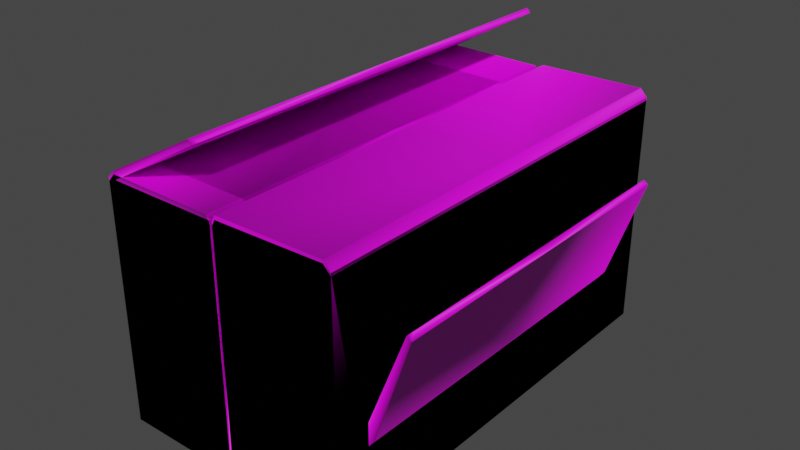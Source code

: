 # Source: cardboardbox.blend  (saved by Blender 3.0.42; exported with 4.5.12 LTS)
import bpy
from mathutils import Matrix  # noqa: F401  (used for matrix-valued properties, if any)

bpy.ops.wm.read_factory_settings(use_empty=True)
scene = bpy.context.scene
scene.name = 'Scene'

# ---- collections
col_collection = bpy.data.collections.new('Collection'); scene.collection.children.link(col_collection)

# ---- images (referenced by path relative to the original .blend; pixels are not part of the script)
import os
ASSET_DIR = os.environ.get("B2B_ASSET_DIR", "")  # directory of the original .blend (textures are referenced by path, not embedded)
HERE = os.path.dirname(os.path.abspath(__file__))  # packed textures are extracted next to this script under _unpacked/

def load_image(name, relpath, width, height, colorspace="sRGB"):
    """Load a texture the original file referenced (path relative to the .blend, or extracted next to this script)."""
    p = next((c for c in (os.path.join(HERE, relpath), os.path.join(ASSET_DIR, relpath)) if relpath and os.path.exists(c)), "")
    if p:
        img = bpy.data.images.load(p, check_existing=True)
        img.name = name
    else:  # same state as the original file: an image datablock whose file is absent (Cycles renders it pink)
        img = bpy.data.images.new(name, width, height)
        img.source = "FILE"
        img.filepath = "//" + (relpath or name)
    img.colorspace_settings.name = colorspace
    return img
img_singleplane_defaultmaterial_basemap_png = load_image('singleplane_DefaultMaterial_BaseMap.png', 'singleplane_DefaultMaterial_BaseMap.png', 1024, 1024, 'sRGB')
img_singleplane_defaultmaterial_basemap_png_003 = load_image('singleplane_DefaultMaterial_BaseMap.png.003', 'singleplane_DefaultMaterial_BaseMap.png', 1024, 1024, 'sRGB')
img_singleplane_defaultmaterial_basemap_png_004 = load_image('singleplane_DefaultMaterial_BaseMap.png.004', 'singleplane_DefaultMaterial_BaseMap.png', 1024, 1024, 'sRGB')
img_singleplane_defaultmaterial_basemap_png_005 = load_image('singleplane_DefaultMaterial_BaseMap.png.005', 'singleplane_DefaultMaterial_BaseMap.png', 1024, 1024, 'sRGB')

# ---- materials (node trees are filled in below, after node groups)
mat_defaultmaterial_001 = bpy.data.materials.new('DefaultMaterial.001')
mat_defaultmaterial_001.use_transparent_shadow = False
mat_defaultmaterial_001.roughness = 0.5
mat_defaultmaterial_002 = bpy.data.materials.new('DefaultMaterial.002')
mat_defaultmaterial_002.use_transparent_shadow = False
mat_defaultmaterial_002.roughness = 0.5
mat_defaultmaterial_003 = bpy.data.materials.new('DefaultMaterial.003')
mat_defaultmaterial_003.use_transparent_shadow = False
mat_defaultmaterial_003.roughness = 0.5
mat_defaultmaterial_004 = bpy.data.materials.new('DefaultMaterial.004')
mat_defaultmaterial_004.use_transparent_shadow = False
mat_defaultmaterial_004.roughness = 0.5

# ---- material node trees
mat_defaultmaterial_001.use_nodes = True; mat_defaultmaterial_001.node_tree.nodes.clear()
_N = mat_defaultmaterial_001.node_tree.nodes; _L = mat_defaultmaterial_001.node_tree.links
n0 = _N.new('ShaderNodeBsdfPrincipled'); n0.name = 'Principled BSDF'; n0.location = (10, 300)
n0.distribution = 'GGX'
n0.subsurface_method = 'RANDOM_WALK_SKIN'
n0.inputs[3].default_value = 1.45
n0.inputs[27].default_value = (0.8, 0.8, 0.8, 1.0)
n1 = _N.new('ShaderNodeOutputMaterial'); n1.name = 'Material Output'; n1.location = (300, 300)
n2 = _N.new('ShaderNodeNormalMap'); n2.name = 'Normal Map'; n2.location = (-300, -300)
n2.label = 'Normal/Map'
n3 = _N.new('ShaderNodeTexImage'); n3.name = 'Image Texture'; n3.location = (-300, 600)
n3.image = img_singleplane_defaultmaterial_basemap_png
_L.new(n0.outputs[0], n1.inputs[0])
_L.new(n2.outputs[0], n0.inputs[5])
_L.new(n3.outputs[0], n0.inputs[0])
n1.is_active_output = True
mat_defaultmaterial_002.use_nodes = True; mat_defaultmaterial_002.node_tree.nodes.clear()
_N = mat_defaultmaterial_002.node_tree.nodes; _L = mat_defaultmaterial_002.node_tree.links
n0 = _N.new('ShaderNodeBsdfPrincipled'); n0.name = 'Principled BSDF'; n0.location = (10, 300)
n0.distribution = 'GGX'
n0.subsurface_method = 'RANDOM_WALK_SKIN'
n0.inputs[3].default_value = 1.45
n0.inputs[27].default_value = (0.8, 0.8, 0.8, 1.0)
n1 = _N.new('ShaderNodeOutputMaterial'); n1.name = 'Material Output'; n1.location = (300, 300)
n2 = _N.new('ShaderNodeNormalMap'); n2.name = 'Normal Map'; n2.location = (-300, -300)
n2.label = 'Normal/Map'
n3 = _N.new('ShaderNodeTexImage'); n3.name = 'Image Texture'; n3.location = (-300, 600)
n3.image = img_singleplane_defaultmaterial_basemap_png_003
_L.new(n0.outputs[0], n1.inputs[0])
_L.new(n2.outputs[0], n0.inputs[5])
_L.new(n3.outputs[0], n0.inputs[0])
n1.is_active_output = True
mat_defaultmaterial_003.use_nodes = True; mat_defaultmaterial_003.node_tree.nodes.clear()
_N = mat_defaultmaterial_003.node_tree.nodes; _L = mat_defaultmaterial_003.node_tree.links
n0 = _N.new('ShaderNodeBsdfPrincipled'); n0.name = 'Principled BSDF'; n0.location = (10, 300)
n0.distribution = 'GGX'
n0.subsurface_method = 'RANDOM_WALK_SKIN'
n0.inputs[3].default_value = 1.45
n0.inputs[27].default_value = (0.8, 0.8, 0.8, 1.0)
n1 = _N.new('ShaderNodeOutputMaterial'); n1.name = 'Material Output'; n1.location = (300, 300)
n2 = _N.new('ShaderNodeNormalMap'); n2.name = 'Normal Map'; n2.location = (-300, -300)
n2.label = 'Normal/Map'
n3 = _N.new('ShaderNodeTexImage'); n3.name = 'Image Texture'; n3.location = (-300, 600)
n3.image = img_singleplane_defaultmaterial_basemap_png_004
_L.new(n0.outputs[0], n1.inputs[0])
_L.new(n2.outputs[0], n0.inputs[5])
_L.new(n3.outputs[0], n0.inputs[0])
n1.is_active_output = True
mat_defaultmaterial_004.use_nodes = True; mat_defaultmaterial_004.node_tree.nodes.clear()
_N = mat_defaultmaterial_004.node_tree.nodes; _L = mat_defaultmaterial_004.node_tree.links
n0 = _N.new('ShaderNodeBsdfPrincipled'); n0.name = 'Principled BSDF'; n0.location = (10, 300)
n0.distribution = 'GGX'
n0.subsurface_method = 'RANDOM_WALK_SKIN'
n0.inputs[3].default_value = 1.45
n0.inputs[27].default_value = (0.8, 0.8, 0.8, 1.0)
n1 = _N.new('ShaderNodeOutputMaterial'); n1.name = 'Material Output'; n1.location = (300, 300)
n2 = _N.new('ShaderNodeNormalMap'); n2.name = 'Normal Map'; n2.location = (-300, -300)
n2.label = 'Normal/Map'
n3 = _N.new('ShaderNodeTexImage'); n3.name = 'Image Texture'; n3.location = (-300, 600)
n3.image = img_singleplane_defaultmaterial_basemap_png_005
_L.new(n0.outputs[0], n1.inputs[0])
_L.new(n2.outputs[0], n0.inputs[5])
_L.new(n3.outputs[0], n0.inputs[0])
n1.is_active_output = True

# ---- world
world_world = bpy.data.worlds.new('World'); scene.world = world_world
world_world.use_nodes = True; world_world.node_tree.nodes.clear()
_N = world_world.node_tree.nodes; _L = world_world.node_tree.links
n0 = _N.new('ShaderNodeOutputWorld'); n0.name = 'World Output'; n0.location = (300, 300)
n1 = _N.new('ShaderNodeBackground'); n1.name = 'Background'; n1.location = (10, 300)
n1.inputs[0].default_value = (0.05088, 0.05088, 0.05088, 1.0)
_L.new(n1.outputs[0], n0.inputs[0])
n0.is_active_output = True
world_world.color = (0.05088, 0.05088, 0.05088)
world_world.use_sun_shadow = False
world_world.sun_shadow_jitter_overblur = 0.0

# ---- meshes
me_cube_004 = bpy.data.meshes.new('Cube.004')
me_cube_004.from_pydata([(0.3062, -0.5517, -0.001142), (0.3062, -0.5517, 0.6028), (0.003312, -0.5297, 0.6028), (0.2837, -0.5297, 0.6028), (-0.2837, -0.5517, 0.6028), (0.0, -0.5517, -0.001142), (-0.288, -0.5517, 0.6225), (-0.03541, -0.5297, 0.7457), (0.0, -0.5384, 0.6028), (-0.003314, -0.5517, -0.001142), (-0.008553, -0.5297, 0.5045), (0.2838, 0.5517, -0.001142), (0.3062, -1.86e-10, -0.001142), (0.3062, 9.701e-08, 0.6028), (0.2838, -1.86e-10, -0.001142), (0.288, 0.5517, 0.6225), (0.288, 1.192e-07, 0.6225), (0.003312, 9.701e-08, 0.6028), (0.003312, 9.701e-08, 0.6028), (0.2837, 0.5297, 0.6028), (0.01319, -1.86e-10, -0.001142), (-0.3062, 0.5517, -0.001142), (0.0, 0.5405, 0.6028), (-0.3062, -1.86e-10, -0.001142), (-0.3062, 9.701e-08, 0.6028), (-0.2838, -1.86e-10, -0.001142), (0.0, 0.5517, -0.001142), (0.0, -1.86e-10, -0.001142), (-0.3062, 0.5517, 0.6028), (-0.288, 1.002e-07, 0.6225), (-0.2837, 9.701e-08, 0.6028), (-0.04543, 1.22e-07, 0.7559), (-0.03541, 1.203e-07, 0.7457), (-0.2837, 0.5297, 0.5045), (-0.01319, -1.86e-10, -0.001142), (-0.003314, 0.5517, -0.001142), (-0.008553, 6.944e-09, 0.5045), (0.2838, -0.5517, -0.001142), (0.003314, -0.5517, -0.001142), (0.0, -0.5405, 0.6028), (0.01118, -0.5517, 0.6186), (0.288, -0.5517, 0.6225), (0.003312, -0.5517, 0.6028), (0.01118, 1.192e-07, 0.6186), (0.2837, -0.5517, 0.6028), (0.003312, -0.5517, 0.6028), (0.008553, -0.5297, 0.5045), (0.008553, 6.944e-09, 0.5045), (0.003312, -0.5297, 0.6028), (-0.2838, -0.5517, -0.001142), (-0.3062, -0.5517, -0.001142), (-0.04543, -0.5517, 0.7559), (-0.3062, -0.5517, 0.6028), (-0.03541, -0.5517, 0.7457), (-0.2837, -0.5297, 0.6028), (-0.003312, -0.5517, 0.6028), (-0.2837, -0.5297, 0.5045), (-0.2837, 6.944e-09, 0.5045), (-0.003312, -0.5297, 0.6028), (0.3062, 0.5517, -0.001142), (0.003314, 0.5517, -0.001142), (0.01118, 0.5517, 0.6186), (0.3062, 0.5517, 0.6028), (0.003312, 0.5517, 0.6028), (0.2837, 0.5517, 0.6028), (0.008553, 0.5297, 0.5045), (0.0, 0.5384, 0.6028), (0.003312, 0.5297, 0.6028), (-0.2838, 0.5517, -0.001142), (-0.04543, 0.5517, 0.7559), (-0.288, 0.5517, 0.6225), (-0.03541, 0.5517, 0.7457), (-0.2837, 0.5297, 0.6028), (-0.03541, 0.5297, 0.7457), (-0.2837, 0.5517, 0.6028), (-0.003312, 0.5517, 0.6028), (-0.008553, 0.5297, 0.5045), (-0.003312, 0.5297, 0.6028)], [(48, 3), (19, 67)], [(12, 13, 1, 0), (0, 1, 44, 37), (44, 1, 41), (38, 45, 39, 5), (14, 12, 0, 37), (20, 38, 5, 27), (13, 16, 41, 1), (44, 41, 40, 42), (16, 43, 40, 41), (42, 40, 2), (2, 40, 43, 18), (48, 17, 47, 46), (48, 46, 8), (14, 37, 38, 20), (37, 44, 45, 38), (23, 50, 52, 24), (50, 49, 4, 52), (4, 6, 52), (9, 5, 39, 55), (25, 49, 50, 23), (34, 27, 5, 9), (24, 52, 6, 29), (4, 53, 51, 6), (29, 6, 51, 31), (53, 7, 51), (32, 7, 54, 30), (7, 32, 31, 51), (7, 53, 4, 54), (54, 56, 57, 30), (10, 46, 47, 36), (58, 8, 46, 10), (55, 58, 54, 4), (39, 8, 58, 55), (54, 58, 10, 56), (56, 10, 36, 57), (25, 34, 9, 49), (49, 9, 55, 4), (12, 59, 62, 13), (59, 11, 64, 62), (64, 15, 62), (60, 26, 22, 63), (14, 11, 59, 12), (20, 27, 26, 60), (13, 62, 15, 16), (64, 63, 61, 15), (16, 15, 61, 43), (63, 67, 61), (67, 18, 43, 61), (67, 65, 47, 17), (67, 66, 65), (14, 20, 60, 11), (11, 60, 63, 64), (23, 24, 28, 21), (21, 28, 74, 68), (74, 28, 70), (35, 75, 22, 26), (25, 23, 21, 68), (34, 35, 26, 27), (24, 29, 70, 28), (74, 70, 69, 71), (29, 31, 69, 70), (71, 69, 73), (32, 30, 72, 73), (73, 69, 31, 32), (73, 72, 74, 71), (72, 30, 57, 33), (76, 36, 47, 65), (77, 76, 65, 66), (75, 74, 72, 77), (22, 75, 77, 66), (72, 33, 76, 77), (33, 57, 36, 76), (25, 68, 35, 34), (68, 74, 75, 35), (45, 48, 8, 39)])
me_cube_004.polygons.foreach_set('use_smooth', [True] * 75)
_uv = me_cube_004.uv_layers.new(name='UVMap')
_uv.uv.foreach_set('vector', [9.998e-05, 0.9999, 0.0001001, 0.005743, 0.9128, 0.005743, 0.9128, 0.9999, 0.9128, 0.9999, 0.9128, 0.005743, 0.9999, 0.005743, 0.9999, 0.9999, 0.9999, 0.005743, 0.9128, 0.005743, 0.9604, 0.03816, 0.3985, 0.0007167, 0.918, 0.0007174, 0.918, 0.004504, 0.3985, 0.004504, 0.9781, 1.0, 0.9375, 1.0, 0.9375, 2.015e-05, 0.9781, 2.021e-05, 0.6759, 0.0109, 0.6759, 0.4804, 0.6644, 0.4804, 0.6644, 0.0109, 9.998e-05, 0.9999, 9.998e-05, 0.9643, 0.9128, 0.9643, 0.9128, 0.9999, 0.9375, 0.03755, 0.9604, 0.03816, 0.9604, 0.5191, 0.9375, 0.5188, 9.998e-05, 0.9643, 0.0001, 0.4822, 0.9128, 0.4822, 0.9128, 0.9643, 0.9375, 1.61e-05, 0.9634, 1.616e-05, 0.9375, 0.0296, 0.9375, 0.0296, 0.9634, 1.616e-05, 0.9634, 1.0, 0.9375, 1.0, 7.956e-05, 7.974e-05, 0.6331, 7.956e-05, 0.6331, 0.6608, 7.977e-05, 0.6608, 0.7759, 0.005642, 0.05996, 0.008176, 0.7759, 0.001667, 0.9115, 0.0109, 0.9115, 0.4804, 0.6759, 0.4804, 0.6759, 0.0109, 0.9115, 0.4804, 0.9115, 1.0, 0.6759, 1.0, 0.6759, 0.4804, 9.998e-05, 0.9999, 0.9128, 0.9999, 0.9128, 0.005743, 0.0001001, 0.005743, 0.9128, 0.9999, 0.9999, 0.9999, 0.9999, 0.005743, 0.9128, 0.005743, 0.9999, 0.005743, 0.9604, 0.03816, 0.9128, 0.005743, 0.3985, 0.0007167, 0.3985, 0.004504, 0.918, 0.004504, 0.918, 0.0007174, 0.9781, 1.0, 0.9781, 2.021e-05, 0.9375, 2.015e-05, 0.9375, 1.0, 0.6759, 0.0109, 0.6644, 0.0109, 0.6644, 0.4804, 0.6759, 0.4804, 9.998e-05, 0.9999, 0.9128, 0.9999, 0.9128, 0.9643, 9.998e-05, 0.9643, 0.9375, 0.03755, 0.9375, 0.5188, 0.9604, 0.5191, 0.9604, 0.03816, 9.998e-05, 0.9643, 0.9128, 0.9643, 0.9128, 0.4822, 0.0001, 0.4822, 0.9375, 1.61e-05, 0.9375, 0.0296, 0.9634, 1.616e-05, 0.5194, 0.9999, 0.5194, 0.02965, 7.206e-05, 0.05023, 7.212e-05, 0.9999, 0.9375, 0.0296, 0.9375, 1.0, 0.9634, 1.0, 0.9634, 1.616e-05, 0.5194, 0.02965, 0.5194, 7.206e-05, 7.206e-05, 7.206e-05, 7.206e-05, 0.05023, 7.956e-05, 7.974e-05, 7.977e-05, 0.6608, 0.6331, 0.6608, 0.6331, 7.956e-05, -0.0158, 0.00294, -0.0158, 0.00294, 0.968, 0.00294, 0.968, 0.00294, 0.7759, 0.005642, 0.7759, 0.001667, 0.05996, 0.008176, 0.05996, 0.008176, 0.9933, 0.09755, 0.9313, 0.09755, 0.9313, 0.8602, 0.9933, 0.8602, 0.9933, 0.06037, 0.9313, 0.06037, 0.9313, 0.09755, 0.9933, 0.09755, 0.5132, 7.163e-05, 0.02393, 7.178e-05, 0.02393, 0.9999, 0.5132, 0.9999, 7.977e-05, 0.6608, 7.983e-05, 0.9842, 0.6331, 0.9842, 0.6331, 0.6608, 0.9115, 0.0109, 0.6759, 0.0109, 0.6759, 0.4804, 0.9115, 0.4804, 0.9115, 0.4804, 0.6759, 0.4804, 0.6759, 1.0, 0.9115, 1.0, 9.998e-05, 0.9999, 0.9128, 0.9999, 0.9128, 0.005743, 0.0001001, 0.005743, 0.9128, 0.9999, 0.9999, 0.9999, 0.9999, 0.005743, 0.9128, 0.005743, 0.9999, 0.005743, 0.9604, 0.03816, 0.9128, 0.005743, 0.3985, 0.0007167, 0.3985, 0.004504, 0.918, 0.004504, 0.918, 0.0007174, 0.9781, 1.0, 0.9781, 2.021e-05, 0.9375, 2.015e-05, 0.9375, 1.0, 0.6759, 0.0109, 0.6644, 0.0109, 0.6644, 0.4804, 0.6759, 0.4804, 9.998e-05, 0.9999, 0.9128, 0.9999, 0.9128, 0.9643, 9.998e-05, 0.9643, 0.9375, 0.03755, 0.9375, 0.5188, 0.9604, 0.5191, 0.9604, 0.03816, 9.998e-05, 0.9643, 0.9128, 0.9643, 0.9128, 0.4822, 0.0001, 0.4822, 0.9375, 1.61e-05, 0.9375, 0.0296, 0.9634, 1.616e-05, 0.9375, 0.0296, 0.9375, 1.0, 0.9634, 1.0, 0.9634, 1.616e-05, 7.956e-05, 7.974e-05, 7.977e-05, 0.6608, 0.6331, 0.6608, 0.6331, 7.956e-05, 0.7759, 0.005642, 0.7759, 0.001667, 0.05996, 0.008176, 0.9115, 0.0109, 0.6759, 0.0109, 0.6759, 0.4804, 0.9115, 0.4804, 0.9115, 0.4804, 0.6759, 0.4804, 0.6759, 1.0, 0.9115, 1.0, 9.998e-05, 0.9999, 0.0001001, 0.005743, 0.9128, 0.005743, 0.9128, 0.9999, 0.9128, 0.9999, 0.9128, 0.005743, 0.9999, 0.005743, 0.9999, 0.9999, 0.9999, 0.005743, 0.9128, 0.005743, 0.9604, 0.03816, 0.3985, 0.0007167, 0.918, 0.0007174, 0.918, 0.004504, 0.3985, 0.004504, 0.9781, 1.0, 0.9375, 1.0, 0.9375, 2.015e-05, 0.9781, 2.021e-05, 0.6759, 0.0109, 0.6759, 0.4804, 0.6644, 0.4804, 0.6644, 0.0109, 9.998e-05, 0.9999, 9.998e-05, 0.9643, 0.9128, 0.9643, 0.9128, 0.9999, 0.9375, 0.03755, 0.9604, 0.03816, 0.9604, 0.5191, 0.9375, 0.5188, 9.998e-05, 0.9643, 0.0001, 0.4822, 0.9128, 0.4822, 0.9128, 0.9643, 0.9375, 1.61e-05, 0.9634, 1.616e-05, 0.9375, 0.0296, 0.5194, 0.9999, 7.212e-05, 0.9999, 7.206e-05, 0.05023, 0.5194, 0.02965, 0.9375, 0.0296, 0.9634, 1.616e-05, 0.9634, 1.0, 0.9375, 1.0, 0.5194, 0.02965, 7.206e-05, 0.05023, 7.206e-05, 7.206e-05, 0.5194, 7.206e-05, 7.956e-05, 7.974e-05, 0.6331, 7.956e-05, 0.6331, 0.6608, 7.977e-05, 0.6608, -0.0158, 0.00294, 0.968, 0.00294, 0.968, 0.00294, -0.0158, 0.00294, 0.7759, 0.005642, 0.05996, 0.008176, 0.05996, 0.008176, 0.7759, 0.001667, 0.9933, 0.09755, 0.9933, 0.8602, 0.9313, 0.8602, 0.9313, 0.09755, 0.9933, 0.06037, 0.9933, 0.09755, 0.9313, 0.09755, 0.9313, 0.06037, 0.5132, 7.163e-05, 0.5132, 0.9999, 0.02393, 0.9999, 0.02393, 7.178e-05, 7.977e-05, 0.6608, 0.6331, 0.6608, 0.6331, 0.9842, 7.983e-05, 0.9842, 0.9115, 0.0109, 0.9115, 0.4804, 0.6759, 0.4804, 0.6759, 0.0109, 0.9115, 0.4804, 0.9115, 1.0, 0.6759, 1.0, 0.6759, 0.4804, 0.918, 0.0007174, 0.7759, 0.005642, 0.7759, 0.001667, 0.9933, 0.06037])
_ca = me_cube_004.color_attributes.new('Col', 'BYTE_COLOR', 'CORNER')
_ca.data.foreach_set('color', [1.0, 1.0, 1.0, 1.0, 1.0, 1.0, 1.0, 1.0, 1.0, 1.0, 1.0, 1.0, 1.0, 1.0, 1.0, 1.0, 1.0, 1.0, 1.0, 1.0, 1.0, 1.0, 1.0, 1.0, 1.0, 1.0, 1.0, 1.0, 1.0, 1.0, 1.0, 1.0, 1.0, 1.0, 1.0, 1.0, 1.0, 1.0, 1.0, 1.0, 1.0, 1.0, 1.0, 1.0, 1.0, 1.0, 1.0, 1.0, 1.0, 1.0, 1.0, 1.0, 1.0, 1.0, 1.0, 1.0, 1.0, 1.0, 1.0, 1.0, 1.0, 1.0, 1.0, 1.0, 1.0, 1.0, 1.0, 1.0, 1.0, 1.0, 1.0, 1.0, 1.0, 1.0, 1.0, 1.0, 1.0, 1.0, 1.0, 1.0, 1.0, 1.0, 1.0, 1.0, 1.0, 1.0, 1.0, 1.0, 1.0, 1.0, 1.0, 1.0, 1.0, 1.0, 1.0, 1.0, 1.0, 1.0, 1.0, 1.0, 1.0, 1.0, 1.0, 1.0, 1.0, 1.0, 1.0, 1.0, 1.0, 1.0, 1.0, 1.0, 1.0, 1.0, 1.0, 1.0, 1.0, 1.0, 1.0, 1.0, 1.0, 1.0, 1.0, 1.0, 1.0, 1.0, 1.0, 1.0, 1.0, 1.0, 1.0, 1.0, 1.0, 1.0, 1.0, 1.0, 1.0, 1.0, 1.0, 1.0, 1.0, 1.0, 1.0, 1.0, 1.0, 1.0, 1.0, 1.0, 1.0, 1.0, 1.0, 1.0, 1.0, 1.0, 1.0, 1.0, 1.0, 1.0, 1.0, 1.0, 1.0, 1.0, 1.0, 1.0, 1.0, 1.0, 1.0, 1.0, 0.1384, 0.1384, 0.1384, 1.0, 0.1384, 0.1384, 0.1384, 1.0, 0.1384, 0.1384, 0.1384, 1.0, 0.1384, 0.1384, 0.1384, 1.0, 0.1384, 0.1384, 0.1384, 1.0, 0.1384, 0.1384, 0.1384, 1.0, 0.1384, 0.1384, 0.1384, 1.0, 1.0, 1.0, 1.0, 1.0, 1.0, 1.0, 1.0, 1.0, 1.0, 1.0, 1.0, 1.0, 1.0, 1.0, 1.0, 1.0, 1.0, 1.0, 1.0, 1.0, 1.0, 1.0, 1.0, 1.0, 1.0, 1.0, 1.0, 1.0, 1.0, 1.0, 1.0, 1.0, 1.0, 1.0, 1.0, 1.0, 1.0, 1.0, 1.0, 1.0, 1.0, 1.0, 1.0, 1.0, 1.0, 1.0, 1.0, 1.0, 1.0, 1.0, 1.0, 1.0, 1.0, 1.0, 1.0, 1.0, 1.0, 1.0, 1.0, 1.0, 1.0, 1.0, 1.0, 1.0, 1.0, 1.0, 1.0, 1.0, 1.0, 1.0, 1.0, 1.0, 1.0, 1.0, 1.0, 1.0, 1.0, 1.0, 1.0, 1.0, 1.0, 1.0, 1.0, 1.0, 1.0, 1.0, 1.0, 1.0, 1.0, 1.0, 1.0, 1.0, 1.0, 1.0, 1.0, 1.0, 1.0, 1.0, 1.0, 1.0, 1.0, 1.0, 1.0, 1.0, 1.0, 1.0, 1.0, 1.0, 1.0, 1.0, 1.0, 1.0, 1.0, 1.0, 1.0, 1.0, 1.0, 1.0, 1.0, 1.0, 1.0, 1.0, 1.0, 1.0, 1.0, 1.0, 1.0, 1.0, 1.0, 1.0, 1.0, 1.0, 1.0, 1.0, 1.0, 1.0, 1.0, 1.0, 1.0, 1.0, 1.0, 1.0, 1.0, 1.0, 1.0, 1.0, 1.0, 1.0, 1.0, 1.0, 1.0, 1.0, 1.0, 1.0, 1.0, 1.0, 1.0, 1.0, 1.0, 1.0, 1.0, 1.0, 1.0, 1.0, 1.0, 1.0, 1.0, 1.0, 1.0, 1.0, 1.0, 1.0, 1.0, 1.0, 1.0, 1.0, 1.0, 1.0, 1.0, 1.0, 1.0, 1.0, 1.0, 1.0, 0.1384, 0.1384, 0.1384, 1.0, 0.1384, 0.1384, 0.1384, 1.0, 0.1384, 0.1384, 0.1384, 1.0, 0.1384, 0.1384, 0.1384, 1.0, 1.0, 1.0, 1.0, 1.0, 1.0, 1.0, 1.0, 1.0, 1.0, 1.0, 1.0, 1.0, 1.0, 1.0, 1.0, 1.0, 0.1384, 0.1384, 0.1384, 1.0, 0.1384, 0.1384, 0.1384, 1.0, 0.1384, 0.1384, 0.1384, 1.0, 0.1384, 0.1384, 0.1384, 1.0, 0.1384, 0.1384, 0.1384, 1.0, 0.1384, 0.1384, 0.1384, 1.0, 0.1384, 0.1384, 0.1384, 1.0, 0.1384, 0.1384, 0.1384, 1.0, 0.1384, 0.1384, 0.1384, 1.0, 0.1384, 0.1384, 0.1384, 1.0, 0.1384, 0.1384, 0.1384, 1.0, 0.1384, 0.1384, 0.1384, 1.0, 0.1384, 0.1384, 0.1384, 1.0, 0.1384, 0.1384, 0.1384, 1.0, 0.1384, 0.1384, 0.1384, 1.0, 0.1384, 0.1384, 0.1384, 1.0, 1.0, 1.0, 1.0, 1.0, 1.0, 1.0, 1.0, 1.0, 1.0, 1.0, 1.0, 1.0, 1.0, 1.0, 1.0, 1.0, 1.0, 1.0, 1.0, 1.0, 1.0, 1.0, 1.0, 1.0, 1.0, 1.0, 1.0, 1.0, 1.0, 1.0, 1.0, 1.0, 0.1384, 0.1384, 0.1384, 1.0, 0.1384, 0.1384, 0.1384, 1.0, 0.1384, 0.1384, 0.1384, 1.0, 0.1384, 0.1384, 0.1384, 1.0, 0.1384, 0.1384, 0.1384, 1.0, 0.1384, 0.1384, 0.1384, 1.0, 0.1384, 0.1384, 0.1384, 1.0, 0.1384, 0.1384, 0.1384, 1.0, 1.0, 1.0, 1.0, 1.0, 1.0, 1.0, 1.0, 1.0, 1.0, 1.0, 1.0, 1.0, 1.0, 1.0, 1.0, 1.0, 1.0, 1.0, 1.0, 1.0, 1.0, 1.0, 1.0, 1.0, 1.0, 1.0, 1.0, 1.0, 1.0, 1.0, 1.0, 1.0, 1.0, 1.0, 1.0, 1.0, 1.0, 1.0, 1.0, 1.0, 1.0, 1.0, 1.0, 1.0, 1.0, 1.0, 1.0, 1.0, 1.0, 1.0, 1.0, 1.0, 1.0, 1.0, 1.0, 1.0, 1.0, 1.0, 1.0, 1.0, 1.0, 1.0, 1.0, 1.0, 1.0, 1.0, 1.0, 1.0, 1.0, 1.0, 1.0, 1.0, 1.0, 1.0, 1.0, 1.0, 1.0, 1.0, 1.0, 1.0, 1.0, 1.0, 1.0, 1.0, 1.0, 1.0, 1.0, 1.0, 1.0, 1.0, 1.0, 1.0, 1.0, 1.0, 1.0, 1.0, 1.0, 1.0, 1.0, 1.0, 1.0, 1.0, 1.0, 1.0, 1.0, 1.0, 1.0, 1.0, 1.0, 1.0, 1.0, 1.0, 1.0, 1.0, 1.0, 1.0, 1.0, 1.0, 1.0, 1.0, 1.0, 1.0, 1.0, 1.0, 1.0, 1.0, 1.0, 1.0, 1.0, 1.0, 1.0, 1.0, 1.0, 1.0, 1.0, 1.0, 1.0, 1.0, 1.0, 1.0, 1.0, 1.0, 1.0, 1.0, 1.0, 1.0, 1.0, 1.0, 1.0, 1.0, 1.0, 1.0, 1.0, 1.0, 1.0, 1.0, 1.0, 1.0, 1.0, 1.0, 1.0, 1.0, 1.0, 1.0, 1.0, 1.0, 1.0, 1.0, 1.0, 1.0, 1.0, 1.0, 1.0, 1.0, 1.0, 1.0, 1.0, 1.0, 1.0, 1.0, 1.0, 1.0, 1.0, 1.0, 1.0, 1.0, 1.0, 1.0, 1.0, 1.0, 1.0, 1.0, 1.0, 1.0, 1.0, 1.0, 1.0, 1.0, 1.0, 1.0, 0.1384, 0.1384, 0.1384, 1.0, 0.1384, 0.1384, 0.1384, 1.0, 0.1384, 0.1384, 0.1384, 1.0, 0.1384, 0.1384, 0.1384, 1.0, 0.1384, 0.1384, 0.1384, 1.0, 0.1384, 0.1384, 0.1384, 1.0, 0.1384, 0.1384, 0.1384, 1.0, 1.0, 1.0, 1.0, 1.0, 1.0, 1.0, 1.0, 1.0, 1.0, 1.0, 1.0, 1.0, 1.0, 1.0, 1.0, 1.0, 1.0, 1.0, 1.0, 1.0, 1.0, 1.0, 1.0, 1.0, 1.0, 1.0, 1.0, 1.0, 1.0, 1.0, 1.0, 1.0, 1.0, 1.0, 1.0, 1.0, 1.0, 1.0, 1.0, 1.0, 1.0, 1.0, 1.0, 1.0, 1.0, 1.0, 1.0, 1.0, 1.0, 1.0, 1.0, 1.0, 1.0, 1.0, 1.0, 1.0, 1.0, 1.0, 1.0, 1.0, 1.0, 1.0, 1.0, 1.0, 1.0, 1.0, 1.0, 1.0, 1.0, 1.0, 1.0, 1.0, 1.0, 1.0, 1.0, 1.0, 1.0, 1.0, 1.0, 1.0, 1.0, 1.0, 1.0, 1.0, 1.0, 1.0, 1.0, 1.0, 1.0, 1.0, 1.0, 1.0, 1.0, 1.0, 1.0, 1.0, 1.0, 1.0, 1.0, 1.0, 1.0, 1.0, 1.0, 1.0, 1.0, 1.0, 1.0, 1.0, 1.0, 1.0, 1.0, 1.0, 1.0, 1.0, 1.0, 1.0, 1.0, 1.0, 1.0, 1.0, 1.0, 1.0, 1.0, 1.0, 1.0, 1.0, 1.0, 1.0, 1.0, 1.0, 1.0, 1.0, 1.0, 1.0, 1.0, 1.0, 1.0, 1.0, 1.0, 1.0, 1.0, 1.0, 1.0, 1.0, 1.0, 1.0, 1.0, 1.0, 1.0, 1.0, 1.0, 1.0, 1.0, 1.0, 1.0, 1.0, 1.0, 1.0, 1.0, 1.0, 1.0, 1.0, 1.0, 1.0, 1.0, 1.0, 1.0, 1.0, 1.0, 1.0, 1.0, 1.0, 1.0, 1.0, 1.0, 1.0, 1.0, 1.0, 1.0, 1.0, 1.0, 1.0, 1.0, 1.0, 0.1384, 0.1384, 0.1384, 1.0, 0.1384, 0.1384, 0.1384, 1.0, 0.1384, 0.1384, 0.1384, 1.0, 0.1384, 0.1384, 0.1384, 1.0, 1.0, 1.0, 1.0, 1.0, 1.0, 1.0, 1.0, 1.0, 1.0, 1.0, 1.0, 1.0, 1.0, 1.0, 1.0, 1.0, 0.1384, 0.1384, 0.1384, 1.0, 0.1384, 0.1384, 0.1384, 1.0, 0.1384, 0.1384, 0.1384, 1.0, 0.1384, 0.1384, 0.1384, 1.0, 0.1384, 0.1384, 0.1384, 1.0, 0.1384, 0.1384, 0.1384, 1.0, 0.1384, 0.1384, 0.1384, 1.0, 0.1384, 0.1384, 0.1384, 1.0, 0.1384, 0.1384, 0.1384, 1.0, 0.1384, 0.1384, 0.1384, 1.0, 0.1384, 0.1384, 0.1384, 1.0, 0.1384, 0.1384, 0.1384, 1.0, 0.1384, 0.1384, 0.1384, 1.0, 0.1384, 0.1384, 0.1384, 1.0, 0.1384, 0.1384, 0.1384, 1.0, 0.1384, 0.1384, 0.1384, 1.0, 1.0, 1.0, 1.0, 1.0, 1.0, 1.0, 1.0, 1.0, 1.0, 1.0, 1.0, 1.0, 1.0, 1.0, 1.0, 1.0, 1.0, 1.0, 1.0, 1.0, 1.0, 1.0, 1.0, 1.0, 1.0, 1.0, 1.0, 1.0, 1.0, 1.0, 1.0, 1.0, 0.1384, 0.1384, 0.1384, 1.0, 0.1384, 0.1384, 0.1384, 1.0, 0.1384, 0.1384, 0.1384, 1.0, 0.1384, 0.1384, 0.1384, 1.0, 0.1384, 0.1384, 0.1384, 1.0, 0.1384, 0.1384, 0.1384, 1.0, 0.1384, 0.1384, 0.1384, 1.0, 0.1384, 0.1384, 0.1384, 1.0, 1.0, 1.0, 1.0, 1.0, 1.0, 1.0, 1.0, 1.0, 1.0, 1.0, 1.0, 1.0, 1.0, 1.0, 1.0, 1.0, 1.0, 1.0, 1.0, 1.0, 1.0, 1.0, 1.0, 1.0, 1.0, 1.0, 1.0, 1.0, 1.0, 1.0, 1.0, 1.0, 1.0, 1.0, 1.0, 1.0, 1.0, 1.0, 1.0, 1.0, 1.0, 1.0, 1.0, 1.0, 1.0, 1.0, 1.0, 1.0])
me_cube_004.materials.append(mat_defaultmaterial_001)
me_cube_004.use_remesh_fix_poles = True
me_cube_004.use_remesh_preserve_attributes = False
me_cube_004.use_paint_bone_selection = False
me_cube_004.use_paint_mask = True
me_cube_004.update()
me_cube_004.normals_split_custom_set([tuple(v) for v in zip(*[iter([0.8535, -0.5, -0.1465, 0.7348, 1.746e-05, 0.6782, 0.05362, -0.9983, 0.0209, 0.9823, -0.1409, 0.1233, 0.9823, -0.1409, 0.1233, 0.05362, -0.9983, 0.0209, 0.0, -1.0, -3.746e-08, -3.392e-05, -1.0, 3.368e-06, 0.0, -1.0, -3.746e-08, 0.05362, -0.9983, 0.0209, 0.04069, -0.9947, 0.09466, -0.8856, -0.04207, -0.4625, 0.04545, -0.9973, 0.05732, -0.5109, -0.841, 0.1778, -3.977e-05, -0.9929, -0.1192, 0.0, -1.629e-07, -1.0, 0.8535, -0.5, -0.1465, 0.9823, -0.1409, 0.1233, -3.392e-05, -1.0, 3.368e-06, 0.0, -1.629e-07, -1.0, -0.8856, -0.04207, -0.4625, -3.977e-05, -0.9929, -0.1192, 0.0, -1.629e-07, -1.0, 0.7348, 1.746e-05, 0.6782, 0.3946, 1.252e-07, 0.9188, 0.04069, -0.9947, 0.09466, 0.05362, -0.9983, 0.0209, 0.0, -1.0, -3.746e-08, 0.04069, -0.9947, 0.09466, -0.8818, 0.07024, 0.4663, -0.08464, -0.9592, 0.2696, 0.3946, 1.252e-07, 0.9188, -0.9293, 0.01837, 0.3689, -0.8818, 0.07024, 0.4663, 0.04069, -0.9947, 0.09466, -0.08464, -0.9592, 0.2696, -0.8818, 0.07024, 0.4663, -0.8952, 5.437e-07, 0.4457, -0.8952, 5.437e-07, 0.4457, -0.8818, 0.07024, 0.4663, -0.9293, 0.01837, 0.3689, -0.9194, 0.00167, 0.3933, -0.9192, 0.3516, 0.1774, -0.9986, -7.389e-09, -0.05323, -0.2151, -0.0005106, 0.9766, -0.4708, 0.8734, -0.1247, -0.9192, 0.3516, 0.1774, -0.4708, 0.8734, -0.1247, -0.3466, 0.9339, 0.08785, 0.0, -1.629e-07, -1.0, -3.392e-05, -1.0, 3.368e-06, -0.8856, -0.04207, -0.4625, 0.0, -1.629e-07, -1.0, -3.392e-05, -1.0, 3.368e-06, 0.0, -1.0, -3.746e-08, 0.04545, -0.9973, 0.05732, -0.8856, -0.04207, -0.4625, -1.0, 3.394e-05, 3.129e-06, -0.9894, -0.1076, 0.09705, -0.05357, -0.9983, 0.02102, -0.7906, -0.2968, 0.5355, -0.9894, -0.1076, 0.09705, 0.2235, -0.02562, -0.9744, -0.6178, -0.7688, -0.165, -0.05357, -0.9983, 0.02102, -0.6178, -0.7688, -0.165, -0.02864, -0.9989, 0.03654, -0.05357, -0.9983, 0.02102, 0.8794, -0.0289, -0.4752, -3.977e-05, -0.9929, -0.1192, -0.5109, -0.841, 0.1778, 0.04836, -0.08507, 0.9952, 0.0, -1.629e-07, -1.0, 0.2235, -0.02562, -0.9744, -0.9894, -0.1076, 0.09705, -1.0, 3.394e-05, 3.129e-06, 0.0, -1.629e-07, -1.0, 0.0, -1.629e-07, -1.0, -3.977e-05, -0.9929, -0.1192, 0.8794, -0.0289, -0.4752, -0.7906, -0.2968, 0.5355, -0.05357, -0.9983, 0.02102, -0.02864, -0.9989, 0.03654, -0.6164, 1.589e-07, 0.7874, -0.6178, -0.7688, -0.165, -0.04767, -0.9988, 0.006546, 0.6607, 0.07216, 0.7472, -0.02864, -0.9989, 0.03654, -0.6164, 1.589e-07, 0.7874, -0.02864, -0.9989, 0.03654, 0.6607, 0.07216, 0.7472, -0.4756, -0.08759, 0.8753, -0.04767, -0.9988, 0.006546, 0.7133, 0.000231, 0.7009, 0.6607, 0.07216, 0.7472, 0.4988, 3.796e-05, -0.8667, 0.7133, 0.000231, 0.7009, 0.2131, -0.036, -0.9764, 0.7342, 0.4997, -0.4596, 0.7133, 0.000231, 0.7009, 0.4988, 3.796e-05, -0.8667, -0.4756, -0.08759, 0.8753, 0.6607, 0.07216, 0.7472, 0.7133, 0.000231, 0.7009, -0.04767, -0.9988, 0.006546, -0.6178, -0.7688, -0.165, 0.2131, -0.036, -0.9764, 0.2131, -0.036, -0.9764, 0.2722, -0.211, 0.9388, 0.4019, 0.6934, 0.5981, 0.7342, 0.4997, -0.4596, -0.0553, 0.9958, 0.07364, -0.4708, 0.8734, -0.1247, -0.2151, -0.0005106, 0.9766, 0.0, 1.688e-07, 1.0, -0.1703, 0.1621, 0.972, -0.3466, 0.9339, 0.08785, -0.4708, 0.8734, -0.1247, -0.0553, 0.9958, 0.07364, 0.04836, -0.08507, 0.9952, -0.1703, 0.1621, 0.972, 0.2131, -0.036, -0.9764, -0.6178, -0.7688, -0.165, -0.5109, -0.841, 0.1778, -0.3466, 0.9339, 0.08785, -0.1703, 0.1621, 0.972, 0.04836, -0.08507, 0.9952, 0.2131, -0.036, -0.9764, -0.1703, 0.1621, 0.972, -0.0553, 0.9958, 0.07364, 0.2722, -0.211, 0.9388, 0.2722, -0.211, 0.9388, -0.0553, 0.9958, 0.07364, 0.0, 1.688e-07, 1.0, 0.4019, 0.6934, 0.5981, 0.0, -1.629e-07, -1.0, 0.0, -1.629e-07, -1.0, 0.8794, -0.0289, -0.4752, 0.2235, -0.02562, -0.9744, 0.2235, -0.02562, -0.9744, 0.8794, -0.0289, -0.4752, 0.04836, -0.08507, 0.9952, -0.6178, -0.7688, -0.165, 0.8535, -0.5, -0.1465, -0.05767, 0.9965, -0.06121, 0.05357, 0.9983, 0.02102, 0.7348, 1.746e-05, 0.6782, -0.05767, 0.9965, -0.06121, 0.5, 0.8536, -0.1464, 0.0, 1.0, -1.868e-06, 0.05357, 0.9983, 0.02102, 0.0, 1.0, -1.868e-06, 0.04071, 0.9947, 0.09466, 0.05357, 0.9983, 0.02102, -0.8734, 0.017, -0.4868, 0.3797, 0.9109, -0.1612, 0.0009518, 0.9996, -0.02679, -0.2908, 0.8582, -0.4229, 0.0, -1.629e-07, -1.0, 0.5, 0.8536, -0.1464, -0.05767, 0.9965, -0.06121, 0.8535, -0.5, -0.1465, 0.0, -1.629e-07, -1.0, 0.0, -1.629e-07, -1.0, 0.3797, 0.9109, -0.1612, -0.8734, 0.017, -0.4868, 0.7348, 1.746e-05, 0.6782, 0.05357, 0.9983, 0.02102, 0.04071, 0.9947, 0.09466, 0.3946, 1.252e-07, 0.9188, 0.0, 1.0, -1.868e-06, -0.2908, 0.8582, -0.4229, -0.9449, -0.01074, 0.3271, 0.04071, 0.9947, 0.09466, 0.3946, 1.252e-07, 0.9188, 0.04071, 0.9947, 0.09466, -0.9449, -0.01074, 0.3271, -0.9293, 0.01837, 0.3689, -0.2908, 0.8582, -0.4229, -0.9459, 0.002697, 0.3245, -0.9449, -0.01074, 0.3271, -0.9459, 0.002697, 0.3245, -0.9194, 0.00167, 0.3933, -0.9293, 0.01837, 0.3689, -0.9449, -0.01074, 0.3271, -0.9986, -0.001112, -0.05324, -0.9071, 0.3892, -0.1602, -0.2151, -0.0005106, 0.9766, -0.9986, -7.389e-09, -0.05323, -0.9986, -0.001112, -0.05324, -0.0075, -0.9976, -0.06907, -0.9071, 0.3892, -0.1602, 0.0, -1.629e-07, -1.0, 0.0, -1.629e-07, -1.0, -0.8734, 0.017, -0.4868, 0.5, 0.8536, -0.1464, 0.5, 0.8536, -0.1464, -0.8734, 0.017, -0.4868, -0.2908, 0.8582, -0.4229, 0.0, 1.0, -1.868e-06, -1.0, 3.394e-05, 3.129e-06, -0.7906, -0.2968, 0.5355, -0.05362, 0.9983, 0.0209, -0.3945, 0.8777, 0.2722, -0.3945, 0.8777, 0.2722, -0.05362, 0.9983, 0.0209, -0.6178, 0.7688, -0.1651, 3.371e-05, -3.368e-06, -1.0, -0.6178, 0.7688, -0.1651, -0.05362, 0.9983, 0.0209, -0.02866, 0.9989, 0.03652, 0.8737, 0.01766, -0.4861, 0.04918, 0.08461, 0.9952, 0.0009518, 0.9996, -0.02679, 0.3797, 0.9109, -0.1612, 0.0, -1.629e-07, -1.0, -1.0, 3.394e-05, 3.129e-06, -0.3945, 0.8777, 0.2722, 3.371e-05, -3.368e-06, -1.0, 0.0, -1.629e-07, -1.0, 0.8737, 0.01766, -0.4861, 0.3797, 0.9109, -0.1612, 0.0, -1.629e-07, -1.0, -0.7906, -0.2968, 0.5355, -0.6164, 1.589e-07, 0.7874, -0.02866, 0.9989, 0.03652, -0.05362, 0.9983, 0.0209, -0.6178, 0.7688, -0.1651, -0.02866, 0.9989, 0.03652, 0.6607, -0.07221, 0.7472, -0.04768, 0.9988, 0.006495, -0.6164, 1.589e-07, 0.7874, -0.4756, -0.08759, 0.8753, 0.6607, -0.07221, 0.7472, -0.02866, 0.9989, 0.03652, -0.04768, 0.9988, 0.006495, 0.6607, -0.07221, 0.7472, 0.4988, -3.771e-05, -0.8667, 0.4988, 3.796e-05, -0.8667, 0.7342, 0.4997, -0.4596, 0.5794, -0.4478, 0.681, 0.4988, -3.771e-05, -0.8667, 0.4988, -3.771e-05, -0.8667, 0.6607, -0.07221, 0.7472, -0.4756, -0.08759, 0.8753, 0.4988, 3.796e-05, -0.8667, 0.4988, -3.771e-05, -0.8667, 0.5794, -0.4478, 0.681, -0.6178, 0.7688, -0.1651, -0.04768, 0.9988, 0.006495, 0.5794, -0.4478, 0.681, 0.7342, 0.4997, -0.4596, 0.4019, 0.6934, 0.5981, -0.3333, -0.67, 0.6634, 0.4129, -0.9081, 0.06936, 0.0, 1.688e-07, 1.0, -0.2151, -0.0005106, 0.9766, -0.9071, 0.3892, -0.1602, 0.0431, -0.1028, 0.9938, 0.4129, -0.9081, 0.06936, -0.9071, 0.3892, -0.1602, -0.0075, -0.9976, -0.06907, 0.04918, 0.08461, 0.9952, -0.6178, 0.7688, -0.1651, 0.5794, -0.4478, 0.681, 0.0431, -0.1028, 0.9938, 0.0009518, 0.9996, -0.02679, 0.04918, 0.08461, 0.9952, 0.0431, -0.1028, 0.9938, -0.0075, -0.9976, -0.06907, 0.5794, -0.4478, 0.681, -0.3333, -0.67, 0.6634, 0.4129, -0.9081, 0.06936, 0.0431, -0.1028, 0.9938, -0.3333, -0.67, 0.6634, 0.4019, 0.6934, 0.5981, 0.0, 1.688e-07, 1.0, 0.4129, -0.9081, 0.06936, 0.0, -1.629e-07, -1.0, 3.371e-05, -3.368e-06, -1.0, 0.8737, 0.01766, -0.4861, 0.0, -1.629e-07, -1.0, 3.371e-05, -3.368e-06, -1.0, -0.6178, 0.7688, -0.1651, 0.04918, 0.08461, 0.9952, 0.8737, 0.01766, -0.4861, 0.04545, -0.9973, 0.05732, -0.9192, 0.3516, 0.1774, -0.3466, 0.9339, 0.08785, -0.5109, -0.841, 0.1778])] * 3)])
me_cube_001 = bpy.data.meshes.new('Cube.001')
me_cube_001.from_pydata([(0.3062, -0.5517, -0.001142), (0.3062, -0.5517, 0.5955), (0.288, -0.5517, 0.6152), (0.01122, -0.5517, 0.6091), (-0.2838, -0.5517, -0.001142), (0.0, -0.5405, 0.5955), (0.0, -0.5517, -0.001142), (-0.01117, -0.5517, 0.6124), (-0.003312, -0.5517, 0.5955), (0.2838, -1.86e-10, -0.001142), (0.288, 0.5517, 0.6152), (0.01122, 0.5517, 0.6091), (0.288, 1.192e-07, 0.6152), (0.01122, 1.192e-07, 0.6091), (0.01319, -1.86e-10, -0.001142), (0.0, 0.5405, 0.5955), (-0.3062, 9.701e-08, 0.5955), (-0.2838, -1.86e-10, -0.001142), (0.0, 0.5517, -0.001142), (0.0, -1.86e-10, -0.001142), (-0.288, 0.5517, 0.6152), (-0.288, 1.192e-07, 0.6152), (0.0001061, 1.192e-07, 0.5969), (-0.01319, -1.86e-10, -0.001142), (-0.003312, 0.5517, 0.5955), (0.2838, -0.5517, -0.001142), (0.3062, -1.86e-10, -0.001142), (0.003314, -0.5517, -0.001142), (0.003312, -0.5517, 0.5955), (0.2837, -0.5517, 0.5955), (0.3062, 9.701e-08, 0.5955), (-0.3062, -0.5517, -0.001142), (-0.3062, -1.86e-10, -0.001142), (-0.003314, -0.5517, -0.001142), (-0.288, -0.5517, 0.6152), (-0.3062, -0.5517, 0.5955), (-0.01117, 1.192e-07, 0.6124), (-0.2837, -0.5517, 0.5955), (0.2838, 0.5517, -0.001142), (0.3062, 0.5517, -0.001142), (0.003314, 0.5517, -0.001142), (0.3062, 0.5517, 0.5955), (0.2837, 0.5517, 0.5955), (0.003312, 0.5517, 0.5955), (-0.2838, 0.5517, -0.001142), (-0.3062, 0.5517, -0.001142), (-0.003314, 0.5517, -0.001142), (-0.01117, 0.5517, 0.6124), (-0.3062, 0.5517, 0.5955), (-0.2837, 0.5517, 0.5955)], [], [(26, 30, 1, 0), (0, 1, 29, 25), (29, 1, 2), (27, 28, 5, 6), (9, 26, 0, 25), (14, 27, 6, 19), (30, 12, 2, 1), (29, 2, 3, 28), (12, 13, 3, 2), (28, 3, 5), (5, 3, 13, 22), (9, 25, 27, 14), (25, 29, 28, 27), (32, 31, 35, 16), (31, 4, 37, 35), (37, 34, 35), (33, 6, 5, 8), (17, 4, 31, 32), (23, 19, 6, 33), (16, 35, 34, 21), (37, 8, 7, 34), (21, 34, 7, 36), (8, 5, 7), (5, 22, 36, 7), (17, 23, 33, 4), (4, 33, 8, 37), (26, 39, 41, 30), (39, 38, 42, 41), (42, 10, 41), (40, 18, 15, 43), (9, 38, 39, 26), (14, 19, 18, 40), (30, 41, 10, 12), (42, 43, 11, 10), (12, 10, 11, 13), (43, 15, 11), (15, 22, 13, 11), (9, 14, 40, 38), (38, 40, 43, 42), (32, 16, 48, 45), (45, 48, 49, 44), (49, 48, 20), (46, 24, 15, 18), (17, 32, 45, 44), (23, 46, 18, 19), (16, 21, 20, 48), (49, 20, 47, 24), (21, 36, 47, 20), (24, 47, 15), (15, 47, 36, 22), (17, 44, 46, 23), (44, 49, 24, 46)])
me_cube_001.polygons.foreach_set('use_smooth', [True] * 52)
_uv = me_cube_001.uv_layers.new(name='UVMap')
_uv.uv.foreach_set('vector', [9.998e-05, 0.9999, 0.0001001, 0.005743, 0.9128, 0.005743, 0.9128, 0.9999, 0.9128, 0.9999, 0.9128, 0.005743, 0.9999, 0.005743, 0.9999, 0.9999, 0.9999, 0.005743, 0.9128, 0.005743, 0.9604, 0.03816, 0.3985, 0.0007167, 0.918, 0.0007174, 0.918, 0.004504, 0.3985, 0.004504, 0.9781, 1.0, 0.9375, 1.0, 0.9375, 2.015e-05, 0.9781, 2.021e-05, 0.6759, 0.0109, 0.6759, 0.4804, 0.6644, 0.4804, 0.6644, 0.0109, 9.998e-05, 0.9999, 9.998e-05, 0.9643, 0.9128, 0.9643, 0.9128, 0.9999, 0.9375, 0.03755, 0.9604, 0.03816, 0.9604, 0.5191, 0.9375, 0.5188, 9.998e-05, 0.9643, 0.0001, 0.4822, 0.9128, 0.4822, 0.9128, 0.9643, 0.9375, 1.61e-05, 0.9634, 1.616e-05, 0.9375, 0.0296, 0.9375, 0.0296, 0.9634, 1.616e-05, 0.9634, 1.0, 0.9375, 1.0, 0.9115, 0.0109, 0.9115, 0.4804, 0.6759, 0.4804, 0.6759, 0.0109, 0.9115, 0.4804, 0.9115, 1.0, 0.6759, 1.0, 0.6759, 0.4804, 9.998e-05, 0.9999, 0.9128, 0.9999, 0.9128, 0.005743, 0.0001001, 0.005743, 0.9128, 0.9999, 0.9999, 0.9999, 0.9999, 0.005743, 0.9128, 0.005743, 0.9999, 0.005743, 0.9604, 0.03816, 0.9128, 0.005743, 0.3985, 0.0007167, 0.3985, 0.004504, 0.918, 0.004504, 0.918, 0.0007174, 0.9781, 1.0, 0.9781, 2.021e-05, 0.9375, 2.015e-05, 0.9375, 1.0, 0.6759, 0.0109, 0.6644, 0.0109, 0.6644, 0.4804, 0.6759, 0.4804, 9.998e-05, 0.9999, 0.9128, 0.9999, 0.9128, 0.9643, 9.998e-05, 0.9643, 0.9375, 0.03755, 0.9375, 0.5188, 0.9604, 0.5191, 0.9604, 0.03816, 9.998e-05, 0.9643, 0.9128, 0.9643, 0.9128, 0.4822, 0.0001, 0.4822, 0.9375, 1.61e-05, 0.9375, 0.0296, 0.9634, 1.616e-05, 0.9375, 0.0296, 0.9375, 1.0, 0.9634, 1.0, 0.9634, 1.616e-05, 0.9115, 0.0109, 0.6759, 0.0109, 0.6759, 0.4804, 0.9115, 0.4804, 0.9115, 0.4804, 0.6759, 0.4804, 0.6759, 1.0, 0.9115, 1.0, 9.998e-05, 0.9999, 0.9128, 0.9999, 0.9128, 0.005743, 0.0001001, 0.005743, 0.9128, 0.9999, 0.9999, 0.9999, 0.9999, 0.005743, 0.9128, 0.005743, 0.9999, 0.005743, 0.9604, 0.03816, 0.9128, 0.005743, 0.3985, 0.0007167, 0.3985, 0.004504, 0.918, 0.004504, 0.918, 0.0007174, 0.9781, 1.0, 0.9781, 2.021e-05, 0.9375, 2.015e-05, 0.9375, 1.0, 0.6759, 0.0109, 0.6644, 0.0109, 0.6644, 0.4804, 0.6759, 0.4804, 9.998e-05, 0.9999, 0.9128, 0.9999, 0.9128, 0.9643, 9.998e-05, 0.9643, 0.9375, 0.03755, 0.9375, 0.5188, 0.9604, 0.5191, 0.9604, 0.03816, 9.998e-05, 0.9643, 0.9128, 0.9643, 0.9128, 0.4822, 0.0001, 0.4822, 0.9375, 1.61e-05, 0.9375, 0.0296, 0.9634, 1.616e-05, 0.9375, 0.0296, 0.9375, 1.0, 0.9634, 1.0, 0.9634, 1.616e-05, 0.9115, 0.0109, 0.6759, 0.0109, 0.6759, 0.4804, 0.9115, 0.4804, 0.9115, 0.4804, 0.6759, 0.4804, 0.6759, 1.0, 0.9115, 1.0, 9.998e-05, 0.9999, 0.0001001, 0.005743, 0.9128, 0.005743, 0.9128, 0.9999, 0.9128, 0.9999, 0.9128, 0.005743, 0.9999, 0.005743, 0.9999, 0.9999, 0.9999, 0.005743, 0.9128, 0.005743, 0.9604, 0.03816, 0.3985, 0.0007167, 0.918, 0.0007174, 0.918, 0.004504, 0.3985, 0.004504, 0.9781, 1.0, 0.9375, 1.0, 0.9375, 2.015e-05, 0.9781, 2.021e-05, 0.6759, 0.0109, 0.6759, 0.4804, 0.6644, 0.4804, 0.6644, 0.0109, 9.998e-05, 0.9999, 9.998e-05, 0.9643, 0.9128, 0.9643, 0.9128, 0.9999, 0.9375, 0.03755, 0.9604, 0.03816, 0.9604, 0.5191, 0.9375, 0.5188, 9.998e-05, 0.9643, 0.0001, 0.4822, 0.9128, 0.4822, 0.9128, 0.9643, 0.9375, 1.61e-05, 0.9634, 1.616e-05, 0.9375, 0.0296, 0.9375, 0.0296, 0.9634, 1.616e-05, 0.9634, 1.0, 0.9375, 1.0, 0.9115, 0.0109, 0.9115, 0.4804, 0.6759, 0.4804, 0.6759, 0.0109, 0.9115, 0.4804, 0.9115, 1.0, 0.6759, 1.0, 0.6759, 0.4804])
me_cube_001.materials.append(mat_defaultmaterial_001)
me_cube_001.use_remesh_fix_poles = True
me_cube_001.use_remesh_preserve_attributes = False
me_cube_001.update()
me_cube_001.normals_split_custom_set([tuple(v) for v in zip(*[iter([0.5981, 0.6934, -0.4019, 0.7348, 1.745e-05, 0.6782, 0.05362, -0.9983, 0.0209, 0.7698, -0.5516, 0.3213, 0.7698, -0.5516, 0.3213, 0.05362, -0.9983, 0.0209, 0.0, -1.0, 4.05e-08, -3.392e-05, -1.0, 3.368e-06, 0.0, -1.0, 4.05e-08, 0.05362, -0.9983, 0.0209, 0.04058, -0.9946, 0.09549, -0.8845, -0.04149, -0.4647, -0.04595, -0.9984, -0.03373, 0.3307, -0.9408, -0.07426, -3.976e-05, -0.9929, -0.1194, 0.0, -1.629e-07, -1.0, 0.5981, 0.6934, -0.4019, 0.7698, -0.5516, 0.3213, -3.392e-05, -1.0, 3.368e-06, 0.0, -1.629e-07, -1.0, -0.8845, -0.04149, -0.4647, -3.976e-05, -0.9929, -0.1194, 0.0, -1.629e-07, -1.0, 0.7348, 1.745e-05, 0.6782, 0.3911, 1.26e-07, 0.9204, 0.04058, -0.9946, 0.09549, 0.05362, -0.9983, 0.0209, 0.0, -1.0, 4.05e-08, 0.04058, -0.9946, 0.09549, -0.7383, 0.03221, 0.6737, -0.04595, -0.9984, -0.03373, 0.3911, 1.26e-07, 0.9204, -0.7571, 1.951e-05, 0.6533, -0.7383, 0.03221, 0.6737, 0.04058, -0.9946, 0.09549, -0.04595, -0.9984, -0.03373, -0.7383, 0.03221, 0.6737, 0.3307, -0.9408, -0.07426, 0.3307, -0.9408, -0.07426, -0.7383, 0.03221, 0.6737, -0.7571, 1.951e-05, 0.6533, 0.8214, -6.144e-06, 0.5704, 0.0, -1.629e-07, -1.0, -3.392e-05, -1.0, 3.368e-06, -0.8845, -0.04149, -0.4647, 0.0, -1.629e-07, -1.0, -3.392e-05, -1.0, 3.368e-06, 0.0, -1.0, 4.05e-08, -0.04595, -0.9984, -0.03373, -0.8845, -0.04149, -0.4647, -1.0, 3.393e-05, 3.129e-06, 0.244, -0.9107, -0.3334, -0.05357, -0.9983, 0.02102, -0.8795, -0.3626, 0.3083, 0.244, -0.9107, -0.3334, -0.6499, -0.697, -0.303, 0.0, -1.0, 9.676e-08, -0.05357, -0.9983, 0.02102, 0.0, -1.0, 9.676e-08, -0.04068, -0.9947, 0.09432, -0.05357, -0.9983, 0.02102, 0.8941, -0.06438, -0.4432, -3.976e-05, -0.9929, -0.1194, 0.3307, -0.9408, -0.07426, 0.1843, -0.9565, -0.226, 0.0, -1.629e-07, -1.0, -0.6499, -0.697, -0.303, 0.244, -0.9107, -0.3334, -1.0, 3.393e-05, 3.129e-06, 0.0, -1.629e-07, -1.0, 0.0, -1.629e-07, -1.0, -3.976e-05, -0.9929, -0.1194, 0.8941, -0.06438, -0.4432, -0.8795, -0.3626, 0.3083, -0.05357, -0.9983, 0.02102, -0.04068, -0.9947, 0.09432, -0.3964, 1.409e-07, 0.9181, 0.0, -1.0, 9.676e-08, 0.1843, -0.9565, -0.226, 0.9051, -0.09271, 0.4149, -0.04068, -0.9947, 0.09432, -0.3964, 1.409e-07, 0.9181, -0.04068, -0.9947, 0.09432, 0.9051, -0.09271, 0.4149, 0.7742, -0.2147, 0.5954, 0.1843, -0.9565, -0.226, 0.3307, -0.9408, -0.07426, 0.9051, -0.09271, 0.4149, 0.3307, -0.9408, -0.07426, 0.8214, -6.144e-06, 0.5704, 0.7742, -0.2147, 0.5954, 0.9051, -0.09271, 0.4149, 0.0, -1.629e-07, -1.0, 0.0, -1.629e-07, -1.0, 0.8941, -0.06438, -0.4432, -0.6499, -0.697, -0.303, -0.6499, -0.697, -0.303, 0.8941, -0.06438, -0.4432, 0.1843, -0.9565, -0.226, 0.0, -1.0, 9.676e-08, 0.5981, 0.6934, -0.4019, -0.2986, 0.8333, -0.4653, 0.05357, 0.9983, 0.02102, 0.7348, 1.745e-05, 0.6782, -0.2986, 0.8333, -0.4653, 0.7071, 0.5, -0.5, 0.0, 1.0, -1.926e-06, 0.05357, 0.9983, 0.02102, 0.0, 1.0, -1.926e-06, 0.04052, 0.9946, 0.09551, 0.05357, 0.9983, 0.02102, -0.859, -0.006343, -0.5119, 0.7377, 0.5917, -0.325, -0.192, -0.5135, 0.8363, -0.04595, 0.9984, -0.03372, 0.0, -1.629e-07, -1.0, 0.7071, 0.5, -0.5, -0.2986, 0.8333, -0.4653, 0.5981, 0.6934, -0.4019, 0.0, -1.629e-07, -1.0, 0.0, -1.629e-07, -1.0, 0.7377, 0.5917, -0.325, -0.859, -0.006343, -0.5119, 0.7348, 1.745e-05, 0.6782, 0.05357, 0.9983, 0.02102, 0.04052, 0.9946, 0.09551, 0.3911, 1.26e-07, 0.9204, 0.0, 1.0, -1.926e-06, -0.04595, 0.9984, -0.03372, -0.7383, -0.03218, 0.6737, 0.04052, 0.9946, 0.09551, 0.3911, 1.26e-07, 0.9204, 0.04052, 0.9946, 0.09551, -0.7383, -0.03218, 0.6737, -0.7571, 1.951e-05, 0.6533, -0.04595, 0.9984, -0.03372, -0.192, -0.5135, 0.8363, -0.7383, -0.03218, 0.6737, -0.192, -0.5135, 0.8363, 0.8214, -6.144e-06, 0.5704, -0.7571, 1.951e-05, 0.6533, -0.7383, -0.03218, 0.6737, 0.0, -1.629e-07, -1.0, 0.0, -1.629e-07, -1.0, -0.859, -0.006343, -0.5119, 0.7071, 0.5, -0.5, 0.7071, 0.5, -0.5, -0.859, -0.006343, -0.5119, -0.04595, 0.9984, -0.03372, 0.0, 1.0, -1.926e-06, -1.0, 3.393e-05, 3.129e-06, -0.8795, -0.3626, 0.3083, -0.05362, 0.9983, 0.02089, 0.2082, 0.2674, -0.9408, 0.2082, 0.2674, -0.9408, -0.05362, 0.9983, 0.02089, 0.0, 1.0, -1.713e-06, 3.392e-05, 1.0, 3.07e-06, 0.0, 1.0, -1.713e-06, -0.05362, 0.9983, 0.02089, -0.04067, 0.9947, 0.09432, 0.8763, 0.02446, -0.4811, 0.03965, 0.9988, -0.02979, -0.192, -0.5135, 0.8363, 0.7377, 0.5917, -0.325, 0.0, -1.629e-07, -1.0, -1.0, 3.393e-05, 3.129e-06, 0.2082, 0.2674, -0.9408, 3.392e-05, 1.0, 3.07e-06, 0.0, -1.629e-07, -1.0, 0.8763, 0.02446, -0.4811, 0.7377, 0.5917, -0.325, 0.0, -1.629e-07, -1.0, -0.8795, -0.3626, 0.3083, -0.3964, 1.409e-07, 0.9181, -0.04067, 0.9947, 0.09432, -0.05362, 0.9983, 0.02089, 0.0, 1.0, -1.713e-06, -0.04067, 0.9947, 0.09432, 0.8048, -0.03403, 0.5926, 0.03965, 0.9988, -0.02979, -0.3964, 1.409e-07, 0.9181, 0.7742, -0.2147, 0.5954, 0.8048, -0.03403, 0.5926, -0.04067, 0.9947, 0.09432, 0.03965, 0.9988, -0.02979, 0.8048, -0.03403, 0.5926, -0.192, -0.5135, 0.8363, -0.192, -0.5135, 0.8363, 0.8048, -0.03403, 0.5926, 0.7742, -0.2147, 0.5954, 0.8214, -6.144e-06, 0.5704, 0.0, -1.629e-07, -1.0, 3.392e-05, 1.0, 3.07e-06, 0.8763, 0.02446, -0.4811, 0.0, -1.629e-07, -1.0, 3.392e-05, 1.0, 3.07e-06, 0.0, 1.0, -1.713e-06, 0.03965, 0.9988, -0.02979, 0.8763, 0.02446, -0.4811])] * 3)])
me_cube_002 = bpy.data.meshes.new('Cube.002')
me_cube_002.from_pydata([(0.3062, -0.4615, -0.001142), (0.3062, -0.4615, 0.5955), (0.288, -0.4615, 0.6152), (0.01122, -0.4615, 0.6091), (-0.2838, -0.4615, -0.001142), (0.0, -0.4442, 0.5955), (0.0, -0.4615, -0.001142), (-0.01117, -0.4615, 0.6124), (-0.003312, -0.4615, 0.5955), (0.2838, 0.3943, -0.001142), (0.288, 0.3943, 0.6152), (0.01122, 0.3943, 0.6091), (0.288, 0.3943, 0.6152), (0.01122, 0.3943, 0.6091), (0.01319, 0.3943, -0.001142), (-2.98e-08, 0.377, 0.5955), (-0.3062, 0.3943, 0.5955), (-0.2838, 0.3943, -0.001142), (-2.98e-08, 0.3943, -0.001142), (0.0, 0.3943, -0.001142), (-0.288, 0.3943, 0.6152), (-0.288, 0.3943, 0.6152), (0.0001061, 0.3943, 0.5969), (-0.01319, 0.3943, -0.001142), (-0.003312, 0.3943, 0.5955), (0.2838, -0.4615, -0.001142), (0.3062, 0.3943, -0.001142), (0.003314, -0.4615, -0.001142), (0.003312, -0.4615, 0.5955), (0.2837, -0.4615, 0.5955), (0.3062, 0.3943, 0.5955), (-0.3062, -0.4615, -0.001142), (-0.3062, 0.3943, -0.001142), (-0.003314, -0.4615, -0.001142), (-0.288, -0.4615, 0.6152), (-0.3062, -0.4615, 0.5955), (-0.01117, 0.3943, 0.6124), (-0.2837, -0.4615, 0.5955), (0.2838, 0.3943, -0.001142), (0.3062, 0.3943, -0.001142), (0.003314, 0.3943, -0.001142), (0.3062, 0.3943, 0.5955), (0.2837, 0.3943, 0.5955), (0.003311, 0.3943, 0.5955), (-0.2838, 0.3943, -0.001142), (-0.3062, 0.3943, -0.001142), (-0.003314, 0.3943, -0.001142), (-0.01117, 0.3943, 0.6124), (-0.3062, 0.3943, 0.5955), (-0.2837, 0.3943, 0.5955)], [], [(26, 30, 1, 0), (0, 1, 29, 25), (29, 1, 2), (27, 28, 5, 6), (9, 26, 0, 25), (14, 27, 6, 19), (30, 12, 2, 1), (29, 2, 3, 28), (12, 13, 3, 2), (28, 3, 5), (5, 3, 13, 22), (9, 25, 27, 14), (25, 29, 28, 27), (32, 31, 35, 16), (31, 4, 37, 35), (37, 34, 35), (33, 6, 5, 8), (17, 4, 31, 32), (23, 19, 6, 33), (16, 35, 34, 21), (37, 8, 7, 34), (21, 34, 7, 36), (8, 5, 7), (5, 22, 36, 7), (17, 23, 33, 4), (4, 33, 8, 37), (39, 38, 42, 41), (42, 10, 41), (40, 18, 15, 43), (42, 43, 11, 10), (43, 15, 11), (38, 40, 43, 42), (45, 48, 49, 44), (49, 48, 20), (46, 24, 15, 18), (49, 20, 47, 24), (24, 47, 15), (44, 49, 24, 46)])
me_cube_002.polygons.foreach_set('use_smooth', [True] * 38)
_uv = me_cube_002.uv_layers.new(name='UVMap')
_uv.uv.foreach_set('vector', [9.998e-05, 0.9999, 0.0001001, 0.005743, 0.9128, 0.005743, 0.9128, 0.9999, 0.9128, 0.9999, 0.9128, 0.005743, 0.9999, 0.005743, 0.9999, 0.9999, 0.9999, 0.005743, 0.9128, 0.005743, 0.9604, 0.03816, 0.3985, 0.0007167, 0.918, 0.0007174, 0.918, 0.004504, 0.3985, 0.004504, 0.9781, 1.0, 0.9375, 1.0, 0.9375, 2.015e-05, 0.9781, 2.021e-05, 0.6759, 0.0109, 0.6759, 0.4804, 0.6644, 0.4804, 0.6644, 0.0109, 9.998e-05, 0.9999, 9.998e-05, 0.9643, 0.9128, 0.9643, 0.9128, 0.9999, 0.9375, 0.03755, 0.9604, 0.03816, 0.9604, 0.5191, 0.9375, 0.5188, 9.998e-05, 0.9643, 0.0001, 0.4822, 0.9128, 0.4822, 0.9128, 0.9643, 0.9375, 1.61e-05, 0.9634, 1.616e-05, 0.9375, 0.0296, 0.9375, 0.0296, 0.9634, 1.616e-05, 0.9634, 1.0, 0.9375, 1.0, 0.9115, 0.0109, 0.9115, 0.4804, 0.6759, 0.4804, 0.6759, 0.0109, 0.9115, 0.4804, 0.9115, 1.0, 0.6759, 1.0, 0.6759, 0.4804, 9.998e-05, 0.9999, 0.9128, 0.9999, 0.9128, 0.005743, 0.0001001, 0.005743, 0.9128, 0.9999, 0.9999, 0.9999, 0.9999, 0.005743, 0.9128, 0.005743, 0.9999, 0.005743, 0.9604, 0.03816, 0.9128, 0.005743, 0.3985, 0.0007167, 0.3985, 0.004504, 0.918, 0.004504, 0.918, 0.0007174, 0.9781, 1.0, 0.9781, 2.021e-05, 0.9375, 2.015e-05, 0.9375, 1.0, 0.6759, 0.0109, 0.6644, 0.0109, 0.6644, 0.4804, 0.6759, 0.4804, 9.998e-05, 0.9999, 0.9128, 0.9999, 0.9128, 0.9643, 9.998e-05, 0.9643, 0.9375, 0.03755, 0.9375, 0.5188, 0.9604, 0.5191, 0.9604, 0.03816, 9.998e-05, 0.9643, 0.9128, 0.9643, 0.9128, 0.4822, 0.0001, 0.4822, 0.9375, 1.61e-05, 0.9375, 0.0296, 0.9634, 1.616e-05, 0.9375, 0.0296, 0.9375, 1.0, 0.9634, 1.0, 0.9634, 1.616e-05, 0.9115, 0.0109, 0.6759, 0.0109, 0.6759, 0.4804, 0.9115, 0.4804, 0.9115, 0.4804, 0.6759, 0.4804, 0.6759, 1.0, 0.9115, 1.0, 0.9128, 0.9999, 0.9999, 0.9999, 0.9999, 0.005743, 0.9128, 0.005743, 0.9999, 0.005743, 0.9604, 0.03816, 0.9128, 0.005743, 0.3985, 0.0007167, 0.3985, 0.004504, 0.918, 0.004504, 0.918, 0.0007174, 0.9375, 0.03755, 0.9375, 0.5188, 0.9604, 0.5191, 0.9604, 0.03816, 0.9375, 1.61e-05, 0.9375, 0.0296, 0.9634, 1.616e-05, 0.9115, 0.4804, 0.6759, 0.4804, 0.6759, 1.0, 0.9115, 1.0, 0.9128, 0.9999, 0.9128, 0.005743, 0.9999, 0.005743, 0.9999, 0.9999, 0.9999, 0.005743, 0.9128, 0.005743, 0.9604, 0.03816, 0.3985, 0.0007167, 0.918, 0.0007174, 0.918, 0.004504, 0.3985, 0.004504, 0.9375, 0.03755, 0.9604, 0.03816, 0.9604, 0.5191, 0.9375, 0.5188, 0.9375, 1.61e-05, 0.9634, 1.616e-05, 0.9375, 0.0296, 0.9115, 0.4804, 0.9115, 1.0, 0.6759, 1.0, 0.6759, 0.4804])
me_cube_002.materials.append(mat_defaultmaterial_002)
me_cube_002.use_remesh_fix_poles = True
me_cube_002.use_remesh_preserve_attributes = False
me_cube_002.update()
me_cube_002.normals_split_custom_set([tuple(v) for v in zip(*[iter([0.5981, 0.6934, -0.4019, 0.7348, 9.158e-07, 0.6783, 0.05362, -0.9983, 0.0209, 0.7698, -0.5516, 0.3213, 0.7698, -0.5516, 0.3213, 0.05362, -0.9983, 0.0209, 0.0, -1.0, -4.911e-07, -3.392e-05, -1.0, 3.487e-06, 0.0, -1.0, -4.911e-07, 0.05362, -0.9983, 0.0209, 0.04058, -0.9946, 0.09549, -0.8768, 0.04152, -0.479, -0.1096, -0.9932, -0.03848, 0.3795, -0.9249, 0.0212, -3.98e-05, -0.9696, -0.2449, 0.0, -1.045e-07, -1.0, 0.5981, 0.6934, -0.4019, 0.7698, -0.5516, 0.3213, -3.392e-05, -1.0, 3.487e-06, 0.0, -1.045e-07, -1.0, -0.8768, 0.04152, -0.479, -3.98e-05, -0.9696, -0.2449, 0.0, -1.045e-07, -1.0, 0.7348, 9.158e-07, 0.6783, 0.3911, 1.212e-07, 0.9204, 0.04058, -0.9946, 0.09549, 0.05362, -0.9983, 0.0209, 0.0, -1.0, -4.911e-07, 0.04058, -0.9946, 0.09549, -0.744, 0.04166, 0.6669, -0.1096, -0.9932, -0.03848, 0.3911, 1.212e-07, 0.9204, -0.7571, -0.0003016, 0.6533, -0.744, 0.04166, 0.6669, 0.04058, -0.9946, 0.09549, -0.1096, -0.9932, -0.03848, -0.744, 0.04166, 0.6669, 0.3795, -0.9249, 0.0212, 0.3795, -0.9249, 0.0212, -0.744, 0.04166, 0.6669, -0.7571, -0.0003016, 0.6533, 0.8213, -0.0001713, 0.5705, 0.0, -1.045e-07, -1.0, -3.392e-05, -1.0, 3.487e-06, -0.8768, 0.04152, -0.479, 0.0, -1.045e-07, -1.0, -3.392e-05, -1.0, 3.487e-06, 0.0, -1.0, -4.911e-07, -0.1096, -0.9932, -0.03848, -0.8768, 0.04152, -0.479, -1.0, 0.000271, 1.279e-05, 0.244, -0.9107, -0.3334, -0.05357, -0.9983, 0.02102, -0.8795, -0.3626, 0.3083, 0.244, -0.9107, -0.3334, -0.6499, -0.697, -0.303, 0.0, -1.0, 1.538e-07, -0.05357, -0.9983, 0.02102, 0.0, -1.0, 1.538e-07, -0.04068, -0.9947, 0.09432, -0.05357, -0.9983, 0.02102, 0.9074, -0.0248, -0.4196, -3.98e-05, -0.9696, -0.2449, 0.3795, -0.9249, 0.0212, 0.2447, -0.9431, -0.2251, 0.0, -1.045e-07, -1.0, -0.6499, -0.697, -0.303, 0.244, -0.9107, -0.3334, -1.0, 0.000271, 1.279e-05, 0.0, -1.045e-07, -1.0, 0.0, -1.045e-07, -1.0, -3.98e-05, -0.9696, -0.2449, 0.9074, -0.0248, -0.4196, -0.8795, -0.3626, 0.3083, -0.05357, -0.9983, 0.02102, -0.04068, -0.9947, 0.09432, -0.3964, 1.237e-07, 0.9181, 0.0, -1.0, 1.538e-07, 0.2447, -0.9431, -0.2251, 0.9104, -0.0837, 0.4052, -0.04068, -0.9947, 0.09432, -0.3964, 1.237e-07, 0.9181, -0.04068, -0.9947, 0.09432, 0.9104, -0.0837, 0.4052, 0.7742, -0.2146, 0.5954, 0.2447, -0.9431, -0.2251, 0.3795, -0.9249, 0.0212, 0.9104, -0.0837, 0.4052, 0.3795, -0.9249, 0.0212, 0.8213, -0.0001713, 0.5705, 0.7742, -0.2146, 0.5954, 0.9104, -0.0837, 0.4052, 0.0, -1.045e-07, -1.0, 0.0, -1.045e-07, -1.0, 0.9074, -0.0248, -0.4196, -0.6499, -0.697, -0.303, -0.6499, -0.697, -0.303, 0.9074, -0.0248, -0.4196, 0.2447, -0.9431, -0.2251, 0.0, -1.0, 1.538e-07, -0.2986, 0.8333, -0.4653, 0.7071, 0.5, -0.5, 0.0, 1.0, -1.49e-07, 0.05357, 0.9983, 0.02102, 0.0, 1.0, -1.49e-07, 0.04052, 0.9946, 0.0955, 0.05357, 0.9983, 0.02102, -0.8553, -0.07889, -0.5122, 0.7382, 0.5926, -0.3222, -0.2543, -0.5279, 0.8103, -0.1066, 0.9938, -0.03064, 0.0, 1.0, -1.49e-07, -0.1066, 0.9938, -0.03064, -0.6659, -0.1713, 0.7262, 0.04052, 0.9946, 0.0955, -0.1066, 0.9938, -0.03064, -0.2543, -0.5279, 0.8103, -0.6659, -0.1713, 0.7262, 0.7071, 0.5, -0.5, -0.8553, -0.07889, -0.5122, -0.1066, 0.9938, -0.03064, 0.0, 1.0, -1.49e-07, 0.2082, 0.2674, -0.9408, -0.05362, 0.9983, 0.02089, 0.0, 1.0, 2.297e-08, 0.0, 1.0, -2.932e-07, 0.0, 1.0, 2.297e-08, -0.05362, 0.9983, 0.02089, -0.04067, 0.9947, 0.0943, 0.8752, -0.0498, -0.4811, 0.1025, 0.9942, -0.03354, -0.2543, -0.5279, 0.8103, 0.7382, 0.5926, -0.3222, 0.0, 1.0, 2.297e-08, -0.04067, 0.9947, 0.0943, 0.7428, -0.178, 0.6454, 0.1025, 0.9942, -0.03354, 0.1025, 0.9942, -0.03354, 0.7428, -0.178, 0.6454, -0.2543, -0.5279, 0.8103, 0.0, 1.0, -2.932e-07, 0.0, 1.0, 2.297e-08, 0.1025, 0.9942, -0.03354, 0.8752, -0.0498, -0.4811])] * 3)])
me_cube_003 = bpy.data.meshes.new('Cube.003')
me_cube_003.from_pydata([(0.3062, -0.4615, -0.001142), (0.3062, -0.4615, 0.1801), (0.288, -0.4615, 0.1998), (0.01122, -0.4615, 0.1953), (-0.2838, -0.4615, -0.001142), (0.0, -0.4442, 0.1801), (0.0, -0.4615, -0.001142), (-0.01117, -0.4615, 0.1953), (-0.003312, -0.4615, 0.1801), (0.2838, 0.3943, -0.001142), (0.288, 0.3943, 0.1998), (0.01122, 0.3943, 0.1953), (0.288, 0.3943, 0.1998), (0.01122, 0.3943, 0.1953), (0.01319, 0.3943, -0.001142), (-2.98e-08, 0.377, 0.1801), (-0.3062, 0.3943, 0.1801), (-0.2838, 0.3943, -0.001142), (-2.98e-08, 0.3943, -0.001142), (0.0, 0.3943, -0.001142), (-0.288, 0.3943, 0.1998), (-0.288, 0.3943, 0.1998), (-2.98e-08, 0.377, 0.1801), (-0.01319, 0.3943, -0.001142), (-0.003312, 0.3943, 0.1801), (0.2838, -0.4615, -0.001142), (0.3062, 0.3943, -0.001142), (0.003314, -0.4615, -0.001142), (0.003312, -0.4615, 0.1801), (0.2837, -0.4615, 0.1801), (0.3062, 0.3943, 0.1801), (-0.3062, -0.4615, -0.001142), (-0.3062, 0.3943, -0.001142), (-0.003314, -0.4615, -0.001142), (-0.288, -0.4615, 0.1998), (-0.3062, -0.4615, 0.1801), (-0.01117, 0.3943, 0.1953), (-0.2837, -0.4615, 0.1801), (0.2838, 0.3943, -0.001142), (0.3062, 0.3943, -0.001142), (0.003314, 0.3943, -0.001142), (0.3062, 0.3943, 0.1801), (0.2837, 0.3943, 0.1801), (0.003311, 0.3943, 0.1801), (-0.2838, 0.3943, -0.001142), (-0.3062, 0.3943, -0.001142), (-0.003314, 0.3943, -0.001142), (-0.01117, 0.3943, 0.1953), (-0.3062, 0.3943, 0.1801), (-0.2837, 0.3943, 0.1801)], [], [(26, 30, 1, 0), (0, 1, 29, 25), (29, 1, 2), (27, 28, 5, 6), (9, 26, 0, 25), (14, 27, 6, 19), (30, 12, 2, 1), (29, 2, 3, 28), (12, 13, 3, 2), (28, 3, 5), (5, 3, 13, 22), (9, 25, 27, 14), (25, 29, 28, 27), (32, 31, 35, 16), (31, 4, 37, 35), (37, 34, 35), (33, 6, 5, 8), (17, 4, 31, 32), (23, 19, 6, 33), (16, 35, 34, 21), (37, 8, 7, 34), (21, 34, 7, 36), (8, 5, 7), (5, 22, 36, 7), (17, 23, 33, 4), (4, 33, 8, 37), (39, 38, 42, 41), (42, 10, 41), (40, 18, 15, 43), (42, 43, 11, 10), (43, 15, 11), (38, 40, 43, 42), (45, 48, 49, 44), (49, 48, 20), (46, 24, 15, 18), (49, 20, 47, 24), (24, 47, 15), (44, 49, 24, 46)])
me_cube_003.polygons.foreach_set('use_smooth', [True] * 38)
_uv = me_cube_003.uv_layers.new(name='UVMap')
_uv.uv.foreach_set('vector', [9.998e-05, 0.9999, 0.0001001, 0.005743, 0.9128, 0.005743, 0.9128, 0.9999, 0.9128, 0.9999, 0.9128, 0.005743, 0.9999, 0.005743, 0.9999, 0.9999, 0.9999, 0.005743, 0.9128, 0.005743, 0.9604, 0.03816, 0.3985, 0.0007167, 0.918, 0.0007174, 0.918, 0.004504, 0.3985, 0.004504, 0.9781, 1.0, 0.9375, 1.0, 0.9375, 2.015e-05, 0.9781, 2.021e-05, 0.6759, 0.0109, 0.6759, 0.4804, 0.6644, 0.4804, 0.6644, 0.0109, 9.998e-05, 0.9999, 9.998e-05, 0.9643, 0.9128, 0.9643, 0.9128, 0.9999, 0.9375, 0.03755, 0.9604, 0.03816, 0.9604, 0.5191, 0.9375, 0.5188, 9.998e-05, 0.9643, 0.0001, 0.4822, 0.9128, 0.4822, 0.9128, 0.9643, 0.9375, 1.61e-05, 0.9634, 1.616e-05, 0.9375, 0.0296, 0.9375, 0.0296, 0.9634, 1.616e-05, 0.9634, 1.0, 0.9375, 1.0, 0.9115, 0.0109, 0.9115, 0.4804, 0.6759, 0.4804, 0.6759, 0.0109, 0.9115, 0.4804, 0.9115, 1.0, 0.6759, 1.0, 0.6759, 0.4804, 9.998e-05, 0.9999, 0.9128, 0.9999, 0.9128, 0.005743, 0.0001001, 0.005743, 0.9128, 0.9999, 0.9999, 0.9999, 0.9999, 0.005743, 0.9128, 0.005743, 0.9999, 0.005743, 0.9604, 0.03816, 0.9128, 0.005743, 0.3985, 0.0007167, 0.3985, 0.004504, 0.918, 0.004504, 0.918, 0.0007174, 0.9781, 1.0, 0.9781, 2.021e-05, 0.9375, 2.015e-05, 0.9375, 1.0, 0.6759, 0.0109, 0.6644, 0.0109, 0.6644, 0.4804, 0.6759, 0.4804, 9.998e-05, 0.9999, 0.9128, 0.9999, 0.9128, 0.9643, 9.998e-05, 0.9643, 0.9375, 0.03755, 0.9375, 0.5188, 0.9604, 0.5191, 0.9604, 0.03816, 9.998e-05, 0.9643, 0.9128, 0.9643, 0.9128, 0.4822, 0.0001, 0.4822, 0.9375, 1.61e-05, 0.9375, 0.0296, 0.9634, 1.616e-05, 0.9375, 0.0296, 0.9375, 1.0, 0.9634, 1.0, 0.9634, 1.616e-05, 0.9115, 0.0109, 0.6759, 0.0109, 0.6759, 0.4804, 0.9115, 0.4804, 0.9115, 0.4804, 0.6759, 0.4804, 0.6759, 1.0, 0.9115, 1.0, 0.9128, 0.9999, 0.9999, 0.9999, 0.9999, 0.005743, 0.9128, 0.005743, 0.9999, 0.005743, 0.9604, 0.03816, 0.9128, 0.005743, 0.3985, 0.0007167, 0.3985, 0.004504, 0.918, 0.004504, 0.918, 0.0007174, 0.9375, 0.03755, 0.9375, 0.5188, 0.9604, 0.5191, 0.9604, 0.03816, 0.9375, 1.61e-05, 0.9375, 0.0296, 0.9634, 1.616e-05, 0.9115, 0.4804, 0.6759, 0.4804, 0.6759, 1.0, 0.9115, 1.0, 0.9128, 0.9999, 0.9128, 0.005743, 0.9999, 0.005743, 0.9999, 0.9999, 0.9999, 0.005743, 0.9128, 0.005743, 0.9604, 0.03816, 0.3985, 0.0007167, 0.918, 0.0007174, 0.918, 0.004504, 0.3985, 0.004504, 0.9375, 0.03755, 0.9604, 0.03816, 0.9604, 0.5191, 0.9375, 0.5188, 0.9375, 1.61e-05, 0.9634, 1.616e-05, 0.9375, 0.0296, 0.9115, 0.4804, 0.9115, 1.0, 0.6759, 1.0, 0.6759, 0.4804])
me_cube_003.materials.append(mat_defaultmaterial_003)
me_cube_003.use_remesh_fix_poles = True
me_cube_003.use_remesh_preserve_attributes = False
me_cube_003.update()
me_cube_003.normals_split_custom_set([tuple(v) for v in zip(*[iter([0.5982, 0.6934, -0.4018, 0.7348, 9.158e-07, 0.6783, 0.05362, -0.9983, 0.0209, 0.7698, -0.5516, 0.3213, 0.7698, -0.5516, 0.3213, 0.05362, -0.9983, 0.0209, 0.0, -1.0, -1.142e-07, -3.392e-05, -1.0, 3.785e-06, 0.0, -1.0, -1.142e-07, 0.05362, -0.9983, 0.0209, 0.04356, -0.9946, 0.09411, -0.8776, 0.04028, -0.4777, -0.1068, -0.9933, -0.04352, 0.2536, -0.9666, 0.03835, -4e-05, -0.9724, -0.2332, 0.0, -1.045e-07, -1.0, 0.5982, 0.6934, -0.4018, 0.7698, -0.5516, 0.3213, -3.392e-05, -1.0, 3.785e-06, 0.0, -1.045e-07, -1.0, -0.8776, 0.04028, -0.4777, -4e-05, -0.9724, -0.2332, 0.0, -1.045e-07, -1.0, 0.7348, 9.158e-07, 0.6783, 0.3937, 8.268e-08, 0.9192, 0.04356, -0.9946, 0.09411, 0.05362, -0.9983, 0.0209, 0.0, -1.0, -1.142e-07, 0.04356, -0.9946, 0.09411, -0.7682, 0.04568, 0.6386, -0.1068, -0.9933, -0.04352, 0.3937, 8.268e-08, 0.9192, -0.5463, -0.2995, 0.7822, -0.7682, 0.04568, 0.6386, 0.04356, -0.9946, 0.09411, -0.1068, -0.9933, -0.04352, -0.7682, 0.04568, 0.6386, 0.2536, -0.9666, 0.03835, 0.2536, -0.9666, 0.03835, -0.7682, 0.04568, 0.6386, -0.5463, -0.2995, 0.7822, 0.4764, 0.7341, 0.4838, 0.0, -1.045e-07, -1.0, -3.392e-05, -1.0, 3.785e-06, -0.8776, 0.04028, -0.4777, 0.0, -1.045e-07, -1.0, -3.392e-05, -1.0, 3.785e-06, 0.0, -1.0, -1.142e-07, -0.1068, -0.9933, -0.04352, -0.8776, 0.04028, -0.4777, -1.0, 0.0005151, 1.279e-05, 0.244, -0.9107, -0.3334, -0.05357, -0.9983, 0.02102, -0.8795, -0.3626, 0.3083, 0.244, -0.9107, -0.3334, -0.6498, -0.6972, -0.3028, 0.0, -1.0, 5.065e-07, -0.05357, -0.9983, 0.02102, 0.0, -1.0, 5.065e-07, -0.03925, -0.9947, 0.09504, -0.05357, -0.9983, 0.02102, 0.9078, -0.02533, -0.4186, -4e-05, -0.9724, -0.2332, 0.2536, -0.9666, 0.03835, 0.2483, -0.9457, -0.2097, 0.0, -1.045e-07, -1.0, -0.6498, -0.6972, -0.3028, 0.244, -0.9107, -0.3334, -1.0, 0.0005151, 1.279e-05, 0.0, -1.045e-07, -1.0, 0.0, -1.045e-07, -1.0, -4e-05, -0.9724, -0.2332, 0.9078, -0.02533, -0.4186, -0.8795, -0.3626, 0.3083, -0.05357, -0.9983, 0.02102, -0.03925, -0.9947, 0.09504, -0.3937, 8.573e-08, 0.9192, 0.0, -1.0, 5.065e-07, 0.2483, -0.9457, -0.2097, 0.9062, -0.09627, 0.4118, -0.03925, -0.9947, 0.09504, -0.3937, 8.573e-08, 0.9192, -0.03925, -0.9947, 0.09504, 0.9062, -0.09627, 0.4118, 0.4397, -0.4145, 0.7968, 0.2483, -0.9457, -0.2097, 0.2536, -0.9666, 0.03835, 0.9062, -0.09627, 0.4118, 0.2536, -0.9666, 0.03835, 0.4764, 0.7341, 0.4838, 0.4397, -0.4145, 0.7968, 0.9062, -0.09627, 0.4118, 0.0, -1.045e-07, -1.0, 0.0, -1.045e-07, -1.0, 0.9078, -0.02533, -0.4186, -0.6498, -0.6972, -0.3028, -0.6498, -0.6972, -0.3028, 0.9078, -0.02533, -0.4186, 0.2483, -0.9457, -0.2097, 0.0, -1.0, 5.065e-07, -0.2986, 0.8333, -0.4653, 0.7071, 0.5, -0.5, 0.0, 1.0, -3.057e-08, 0.05357, 0.9983, 0.02102, 0.0, 1.0, -3.057e-08, 0.0408, 0.9946, 0.09539, 0.05357, 0.9983, 0.02102, -0.8557, -0.07269, -0.5124, 0.7417, 0.5977, -0.3042, -0.3042, -0.562, 0.7692, -0.1059, 0.9935, -0.04113, 0.0, 1.0, -3.057e-08, -0.1059, 0.9935, -0.04113, -0.6985, -0.1591, 0.6977, 0.0408, 0.9946, 0.09539, -0.1059, 0.9935, -0.04113, -0.3042, -0.562, 0.7692, -0.6985, -0.1591, 0.6977, 0.7071, 0.5, -0.5, -0.8557, -0.07269, -0.5124, -0.1059, 0.9935, -0.04113, 0.0, 1.0, -3.057e-08, 0.2082, 0.2674, -0.9408, -0.05362, 0.9983, 0.02089, 0.0, 1.0, -3.81e-07, 0.0, 1.0, -9.654e-07, 0.0, 1.0, -3.81e-07, -0.05362, 0.9983, 0.02089, -0.0404, 0.9947, 0.09441, 0.8755, -0.04384, -0.4813, 0.1062, 0.994, -0.02643, -0.3042, -0.562, 0.7692, 0.7417, 0.5977, -0.3042, 0.0, 1.0, -3.81e-07, -0.0404, 0.9947, 0.09441, 0.7149, -0.1912, 0.6725, 0.1062, 0.994, -0.02643, 0.1062, 0.994, -0.02643, 0.7149, -0.1912, 0.6725, -0.3042, -0.562, 0.7692, 0.0, 1.0, -9.654e-07, 0.0, 1.0, -3.81e-07, 0.1062, 0.994, -0.02643, 0.8755, -0.04384, -0.4813])] * 3)])
me_cube_005 = bpy.data.meshes.new('Cube.005')
me_cube_005.from_pydata([(-0.2837, -0.4615, 0.1779), (0.0, -0.4615, -0.001142), (-0.3224, -0.4615, 0.1992), (-0.4, -0.4438, 0.4694), (0.0, -0.4508, 0.1779), (-0.003314, -0.4615, -0.001142), (0.0, -0.4438, 0.02824), (-0.3062, 0.3943, -0.001142), (0.0, 0.3854, 0.1779), (-0.3062, -0.00273, -0.001142), (-0.3062, -0.00273, 0.1779), (-0.2838, -0.00273, -0.001142), (0.0, 0.3943, -0.001142), (0.0, -0.00273, -0.001142), (-0.3062, 0.3943, 0.1779), (-0.3224, -0.00273, 0.1992), (-0.2837, -0.00273, 0.1779), (-0.4117, -0.00273, 0.4613), (-0.4, -0.00273, 0.4694), (-0.2837, 0.3767, 0.02824), (-0.01319, -0.00273, -0.001142), (-0.003314, 0.3943, -0.001142), (0.0, -0.00273, 0.02824), (0.0, -0.4525, 0.1779), (-0.2838, -0.4615, -0.001142), (-0.3062, -0.4615, -0.001142), (-0.4117, -0.4615, 0.4613), (-0.3062, -0.4615, 0.1779), (-0.4, -0.4615, 0.4694), (-0.2837, -0.4438, 0.1779), (-0.003312, -0.4615, 0.1779), (-0.2837, -0.4438, 0.02824), (-0.2837, -0.00273, 0.02824), (-0.003312, -0.4438, 0.1779), (0.0, 0.3837, 0.1779), (-0.2838, 0.3943, -0.001142), (-0.4117, 0.3943, 0.4613), (-0.3224, 0.3943, 0.1992), (-0.4, 0.3943, 0.4694), (-0.2837, 0.3767, 0.1779), (-0.4, 0.3767, 0.4694), (-0.2837, 0.3943, 0.1779), (-0.003312, 0.3943, 0.1779), (0.0, 0.3767, 0.02824), (-0.003312, 0.3767, 0.1779)], [], [(9, 25, 27, 10), (25, 24, 0, 27), (0, 2, 27), (5, 1, 23, 30), (11, 24, 25, 9), (20, 13, 1, 5), (10, 27, 2, 15), (0, 28, 26, 2), (15, 2, 26, 17), (28, 3, 26), (18, 3, 29, 16), (3, 18, 17, 26), (3, 28, 0, 29), (29, 31, 32, 16), (30, 33, 29, 0), (23, 4, 33, 30), (29, 33, 6, 31), (31, 6, 22, 32), (11, 20, 5, 24), (24, 5, 30, 0), (9, 10, 14, 7), (7, 14, 41, 35), (41, 14, 37), (21, 42, 8, 12), (11, 9, 7, 35), (20, 21, 12, 13), (10, 15, 37, 14), (41, 37, 36, 38), (15, 17, 36, 37), (38, 36, 40), (18, 16, 39, 40), (40, 36, 17, 18), (40, 39, 41, 38), (39, 16, 32, 19), (42, 41, 39, 44), (8, 42, 44, 34), (39, 19, 43, 44), (19, 32, 22, 43), (11, 35, 21, 20), (35, 41, 42, 21), (44, 43, 34), (33, 4, 6)])
me_cube_005.polygons.foreach_set('use_smooth', [True] * 42)
_uv = me_cube_005.uv_layers.new(name='UVMap')
_uv.uv.foreach_set('vector', [9.998e-05, 0.9999, 0.9128, 0.9999, 0.9128, 0.005743, 0.0001001, 0.005743, 0.9128, 0.9999, 0.9999, 0.9999, 0.9999, 0.005743, 0.9128, 0.005743, 0.9999, 0.005743, 0.9604, 0.03816, 0.9128, 0.005743, 0.3985, 0.0007167, 0.3985, 0.004504, 0.918, 0.004504, 0.918, 0.0007174, 0.9781, 1.0, 0.9781, 2.021e-05, 0.9375, 2.015e-05, 0.9375, 1.0, 0.6759, 0.0109, 0.6644, 0.0109, 0.6644, 0.4804, 0.6759, 0.4804, 9.998e-05, 0.9999, 0.9128, 0.9999, 0.9128, 0.9643, 9.998e-05, 0.9643, 0.9375, 0.03755, 0.9375, 0.5188, 0.9604, 0.5191, 0.9604, 0.03816, 9.998e-05, 0.9643, 0.9128, 0.9643, 0.9128, 0.4822, 0.0001, 0.4822, 0.9375, 1.61e-05, 0.9375, 0.0296, 0.9634, 1.616e-05, 0.5194, 0.9999, 0.5194, 0.02965, 7.206e-05, 0.05023, 7.212e-05, 0.9999, 0.9375, 0.0296, 0.9375, 1.0, 0.9634, 1.0, 0.9634, 1.616e-05, 0.5194, 0.02965, 0.5194, 7.206e-05, 7.206e-05, 7.206e-05, 7.206e-05, 0.05023, 7.956e-05, 7.974e-05, 7.977e-05, 0.6608, 0.6331, 0.6608, 0.6331, 7.956e-05, 0.9933, 0.09755, 0.9313, 0.09755, 0.9313, 0.8602, 0.9933, 0.8602, 0.9933, 0.06037, 0.9313, 0.06037, 0.9313, 0.09755, 0.9933, 0.09755, 0.5132, 7.163e-05, 0.02393, 7.178e-05, 0.02393, 0.9999, 0.5132, 0.9999, 7.977e-05, 0.6608, 7.983e-05, 0.9842, 0.6331, 0.9842, 0.6331, 0.6608, 0.9115, 0.0109, 0.6759, 0.0109, 0.6759, 0.4804, 0.9115, 0.4804, 0.9115, 0.4804, 0.6759, 0.4804, 0.6759, 1.0, 0.9115, 1.0, 9.998e-05, 0.9999, 0.0001001, 0.005743, 0.9128, 0.005743, 0.9128, 0.9999, 0.9128, 0.9999, 0.9128, 0.005743, 0.9999, 0.005743, 0.9999, 0.9999, 0.9999, 0.005743, 0.9128, 0.005743, 0.9604, 0.03816, 0.3985, 0.0007167, 0.918, 0.0007174, 0.918, 0.004504, 0.3985, 0.004504, 0.9781, 1.0, 0.9375, 1.0, 0.9375, 2.015e-05, 0.9781, 2.021e-05, 0.6759, 0.0109, 0.6759, 0.4804, 0.6644, 0.4804, 0.6644, 0.0109, 9.998e-05, 0.9999, 9.998e-05, 0.9643, 0.9128, 0.9643, 0.9128, 0.9999, 0.9375, 0.03755, 0.9604, 0.03816, 0.9604, 0.5191, 0.9375, 0.5188, 9.998e-05, 0.9643, 0.0001, 0.4822, 0.9128, 0.4822, 0.9128, 0.9643, 0.9375, 1.61e-05, 0.9634, 1.616e-05, 0.9375, 0.0296, 0.5194, 0.9999, 7.212e-05, 0.9999, 7.206e-05, 0.05023, 0.5194, 0.02965, 0.9375, 0.0296, 0.9634, 1.616e-05, 0.9634, 1.0, 0.9375, 1.0, 0.5194, 0.02965, 7.206e-05, 0.05023, 7.206e-05, 7.206e-05, 0.5194, 7.206e-05, 7.956e-05, 7.974e-05, 0.6331, 7.956e-05, 0.6331, 0.6608, 7.977e-05, 0.6608, 0.9933, 0.09755, 0.9933, 0.8602, 0.9313, 0.8602, 0.9313, 0.09755, 0.9933, 0.06037, 0.9933, 0.09755, 0.9313, 0.09755, 0.9313, 0.06037, 0.5132, 7.163e-05, 0.5132, 0.9999, 0.02393, 0.9999, 0.02393, 7.178e-05, 7.977e-05, 0.6608, 0.6331, 0.6608, 0.6331, 0.9842, 7.983e-05, 0.9842, 0.9115, 0.0109, 0.9115, 0.4804, 0.6759, 0.4804, 0.6759, 0.0109, 0.9115, 0.4804, 0.9115, 1.0, 0.6759, 1.0, 0.6759, 0.4804, 0.02393, 7.178e-05, 0.02393, 0.9999, 0.9313, 0.06037, 0.9313, 0.09755, 0.9313, 0.06037, 0.02393, 0.9999])
_ca = me_cube_005.color_attributes.new('Col', 'BYTE_COLOR', 'CORNER')
_ca.data.foreach_set('color', [1.0, 1.0, 1.0, 1.0, 1.0, 1.0, 1.0, 1.0, 1.0, 1.0, 1.0, 1.0, 1.0, 1.0, 1.0, 1.0, 1.0, 1.0, 1.0, 1.0, 1.0, 1.0, 1.0, 1.0, 1.0, 1.0, 1.0, 1.0, 1.0, 1.0, 1.0, 1.0, 1.0, 1.0, 1.0, 1.0, 1.0, 1.0, 1.0, 1.0, 1.0, 1.0, 1.0, 1.0, 1.0, 1.0, 1.0, 1.0, 1.0, 1.0, 1.0, 1.0, 1.0, 1.0, 1.0, 1.0, 1.0, 1.0, 1.0, 1.0, 1.0, 1.0, 1.0, 1.0, 1.0, 1.0, 1.0, 1.0, 1.0, 1.0, 1.0, 1.0, 1.0, 1.0, 1.0, 1.0, 1.0, 1.0, 1.0, 1.0, 1.0, 1.0, 1.0, 1.0, 1.0, 1.0, 1.0, 1.0, 1.0, 1.0, 1.0, 1.0, 1.0, 1.0, 1.0, 1.0, 1.0, 1.0, 1.0, 1.0, 1.0, 1.0, 1.0, 1.0, 1.0, 1.0, 1.0, 1.0, 1.0, 1.0, 1.0, 1.0, 1.0, 1.0, 1.0, 1.0, 1.0, 1.0, 1.0, 1.0, 1.0, 1.0, 1.0, 1.0, 1.0, 1.0, 1.0, 1.0, 1.0, 1.0, 1.0, 1.0, 1.0, 1.0, 1.0, 1.0, 1.0, 1.0, 1.0, 1.0, 1.0, 1.0, 1.0, 1.0, 1.0, 1.0, 1.0, 1.0, 1.0, 1.0, 1.0, 1.0, 0.1384, 0.1384, 0.1384, 1.0, 0.1384, 0.1384, 0.1384, 1.0, 0.1384, 0.1384, 0.1384, 1.0, 0.1384, 0.1384, 0.1384, 1.0, 1.0, 1.0, 1.0, 1.0, 1.0, 1.0, 1.0, 1.0, 1.0, 1.0, 1.0, 1.0, 1.0, 1.0, 1.0, 1.0, 0.1384, 0.1384, 0.1384, 1.0, 0.1384, 0.1384, 0.1384, 1.0, 0.1384, 0.1384, 0.1384, 1.0, 0.1384, 0.1384, 0.1384, 1.0, 0.1384, 0.1384, 0.1384, 1.0, 0.1384, 0.1384, 0.1384, 1.0, 0.1384, 0.1384, 0.1384, 1.0, 0.1384, 0.1384, 0.1384, 1.0, 1.0, 1.0, 1.0, 1.0, 1.0, 1.0, 1.0, 1.0, 1.0, 1.0, 1.0, 1.0, 1.0, 1.0, 1.0, 1.0, 1.0, 1.0, 1.0, 1.0, 1.0, 1.0, 1.0, 1.0, 1.0, 1.0, 1.0, 1.0, 1.0, 1.0, 1.0, 1.0, 0.1384, 0.1384, 0.1384, 1.0, 0.1384, 0.1384, 0.1384, 1.0, 0.1384, 0.1384, 0.1384, 1.0, 0.1384, 0.1384, 0.1384, 1.0, 0.1384, 0.1384, 0.1384, 1.0, 0.1384, 0.1384, 0.1384, 1.0, 0.1384, 0.1384, 0.1384, 1.0, 0.1384, 0.1384, 0.1384, 1.0, 1.0, 1.0, 1.0, 1.0, 1.0, 1.0, 1.0, 1.0, 1.0, 1.0, 1.0, 1.0, 1.0, 1.0, 1.0, 1.0, 1.0, 1.0, 1.0, 1.0, 1.0, 1.0, 1.0, 1.0, 1.0, 1.0, 1.0, 1.0, 1.0, 1.0, 1.0, 1.0, 1.0, 1.0, 1.0, 1.0, 1.0, 1.0, 1.0, 1.0, 1.0, 1.0, 1.0, 1.0, 1.0, 1.0, 1.0, 1.0, 1.0, 1.0, 1.0, 1.0, 1.0, 1.0, 1.0, 1.0, 1.0, 1.0, 1.0, 1.0, 1.0, 1.0, 1.0, 1.0, 1.0, 1.0, 1.0, 1.0, 1.0, 1.0, 1.0, 1.0, 1.0, 1.0, 1.0, 1.0, 1.0, 1.0, 1.0, 1.0, 1.0, 1.0, 1.0, 1.0, 1.0, 1.0, 1.0, 1.0, 1.0, 1.0, 1.0, 1.0, 1.0, 1.0, 1.0, 1.0, 1.0, 1.0, 1.0, 1.0, 1.0, 1.0, 1.0, 1.0, 1.0, 1.0, 1.0, 1.0, 1.0, 1.0, 1.0, 1.0, 1.0, 1.0, 1.0, 1.0, 1.0, 1.0, 1.0, 1.0, 1.0, 1.0, 1.0, 1.0, 1.0, 1.0, 1.0, 1.0, 1.0, 1.0, 1.0, 1.0, 1.0, 1.0, 1.0, 1.0, 1.0, 1.0, 1.0, 1.0, 1.0, 1.0, 1.0, 1.0, 1.0, 1.0, 1.0, 1.0, 1.0, 1.0, 1.0, 1.0, 1.0, 1.0, 1.0, 1.0, 1.0, 1.0, 1.0, 1.0, 1.0, 1.0, 1.0, 1.0, 1.0, 1.0, 1.0, 1.0, 1.0, 1.0, 1.0, 1.0, 1.0, 1.0, 1.0, 1.0, 1.0, 1.0, 1.0, 1.0, 1.0, 1.0, 1.0, 1.0, 0.1384, 0.1384, 0.1384, 1.0, 0.1384, 0.1384, 0.1384, 1.0, 0.1384, 0.1384, 0.1384, 1.0, 0.1384, 0.1384, 0.1384, 1.0, 1.0, 1.0, 1.0, 1.0, 1.0, 1.0, 1.0, 1.0, 1.0, 1.0, 1.0, 1.0, 1.0, 1.0, 1.0, 1.0, 0.1384, 0.1384, 0.1384, 1.0, 0.1384, 0.1384, 0.1384, 1.0, 0.1384, 0.1384, 0.1384, 1.0, 0.1384, 0.1384, 0.1384, 1.0, 0.1384, 0.1384, 0.1384, 1.0, 0.1384, 0.1384, 0.1384, 1.0, 0.1384, 0.1384, 0.1384, 1.0, 0.1384, 0.1384, 0.1384, 1.0, 1.0, 1.0, 1.0, 1.0, 1.0, 1.0, 1.0, 1.0, 1.0, 1.0, 1.0, 1.0, 1.0, 1.0, 1.0, 1.0, 1.0, 1.0, 1.0, 1.0, 1.0, 1.0, 1.0, 1.0, 1.0, 1.0, 1.0, 1.0, 1.0, 1.0, 1.0, 1.0, 0.1384, 0.1384, 0.1384, 1.0, 0.1384, 0.1384, 0.1384, 1.0, 0.1384, 0.1384, 0.1384, 1.0, 0.1384, 0.1384, 0.1384, 1.0, 0.1384, 0.1384, 0.1384, 1.0, 0.1384, 0.1384, 0.1384, 1.0, 0.1384, 0.1384, 0.1384, 1.0, 0.1384, 0.1384, 0.1384, 1.0, 1.0, 1.0, 1.0, 1.0, 1.0, 1.0, 1.0, 1.0, 1.0, 1.0, 1.0, 1.0, 1.0, 1.0, 1.0, 1.0, 1.0, 1.0, 1.0, 1.0, 1.0, 1.0, 1.0, 1.0, 1.0, 1.0, 1.0, 1.0, 1.0, 1.0, 1.0, 1.0, 0.1384, 0.1384, 0.1384, 1.0, 0.1384, 0.1384, 0.1384, 1.0, 0.1384, 0.1384, 0.1384, 1.0, 0.1529, 0.1529, 0.1529, 1.0, 0.1779, 0.1779, 0.1779, 1.0, 0.1384, 0.1384, 0.1384, 1.0])
me_cube_005.materials.append(mat_defaultmaterial_004)
me_cube_005.use_remesh_fix_poles = True
me_cube_005.use_remesh_preserve_attributes = False
me_cube_005.use_paint_bone_selection = False
me_cube_005.use_paint_mask = True
me_cube_005.update()
me_cube_005.normals_split_custom_set([tuple(v) for v in zip(*[iter([-1.0, 3.394e-05, 3.219e-06, -0.9894, -0.1076, 0.09705, 0.06578, -0.9976, 0.02227, -0.96, -0.2399, -0.1442, -0.9894, -0.1076, 0.09705, 0.2233, -0.02558, -0.9744, -0.4838, -0.85, 0.2085, 0.06578, -0.9976, 0.02227, -0.4838, -0.85, 0.2085, -0.0681, -0.997, -0.03634, 0.06578, -0.9976, 0.02227, 0.8699, -0.05483, -0.4902, -4.64e-05, -0.9989, -0.04651, -0.5074, -0.8471, 0.1579, 0.04162, -0.0833, 0.9957, 0.0, -2.237e-07, -1.0, 0.2233, -0.02558, -0.9744, -0.9894, -0.1076, 0.09705, -1.0, 3.394e-05, 3.219e-06, 0.0, -2.237e-07, -1.0, 0.0, -2.237e-07, -1.0, -4.64e-05, -0.9989, -0.04651, 0.8699, -0.05483, -0.4902, -0.96, -0.2399, -0.1442, 0.06578, -0.9976, 0.02227, -0.0681, -0.997, -0.03634, -0.8824, 1.125e-07, -0.4705, -0.4838, -0.85, 0.2085, -0.0251, -0.9988, -0.041, -0.6209, 0.07277, 0.7805, -0.0681, -0.997, -0.03634, -0.8824, 1.125e-07, -0.4705, -0.0681, -0.997, -0.03634, -0.6209, 0.07277, 0.7805, -0.9445, -0.08759, -0.3166, -0.0251, -0.9988, -0.041, -0.5815, 0.07114, 0.8104, -0.6209, 0.07277, 0.7805, 0.9333, 3.79e-05, 0.3591, -0.5815, 0.07114, 0.8104, 0.7484, -0.2065, -0.6304, 0.7785, 0.6177, 0.1113, -0.5815, 0.07114, 0.8104, 0.9333, 3.79e-05, 0.3591, -0.9445, -0.08759, -0.3166, -0.6209, 0.07277, 0.7805, -0.5815, 0.07114, 0.8104, -0.0251, -0.9988, -0.041, -0.4838, -0.85, 0.2085, 0.7484, -0.2065, -0.6304, 0.7484, -0.2065, -0.6304, 0.2722, -0.211, 0.9388, 0.4019, 0.6934, 0.5981, 0.7785, 0.6177, 0.1113, 0.04162, -0.0833, 0.9957, 0.3181, 0.9333, 0.1666, 0.7484, -0.2065, -0.6304, -0.4838, -0.85, 0.2085, -0.5074, -0.8471, 0.1579, 0.5959, 0.2707, -0.756, 0.3181, 0.9333, 0.1666, 0.04162, -0.0833, 0.9957, 0.7484, -0.2065, -0.6304, 0.3181, 0.9333, 0.1666, -0.06375, 0.9912, 0.1161, 0.2722, -0.211, 0.9388, 0.2722, -0.211, 0.9388, -0.06375, 0.9912, 0.1161, 0.0, 2.439e-07, 1.0, 0.4019, 0.6934, 0.5981, 0.0, -2.237e-07, -1.0, 0.0, -2.237e-07, -1.0, 0.8699, -0.05483, -0.4902, 0.2233, -0.02558, -0.9744, 0.2233, -0.02558, -0.9744, 0.8699, -0.05483, -0.4902, 0.04162, -0.0833, 0.9957, -0.4838, -0.85, 0.2085, -1.0, 3.394e-05, 3.219e-06, -0.96, -0.2399, -0.1442, 0.1073, 0.9464, -0.3046, -0.3945, 0.8777, 0.2722, -0.3945, 0.8777, 0.2722, 0.1073, 0.9464, -0.3046, -0.4523, 0.8839, 0.1187, 3.371e-05, -3.427e-06, -1.0, -0.4523, 0.8839, 0.1187, 0.1073, 0.9464, -0.3046, 0.03939, 0.9266, -0.3741, 0.8759, 0.06705, -0.4778, 0.04826, 0.07998, 0.9956, 0.06961, 0.9952, -0.06901, 0.3807, 0.9199, -0.09421, 0.0, -2.237e-07, -1.0, -1.0, 3.394e-05, 3.219e-06, -0.3945, 0.8777, 0.2722, 3.371e-05, -3.427e-06, -1.0, 0.0, -2.237e-07, -1.0, 0.8759, 0.06705, -0.4778, 0.3807, 0.9199, -0.09421, 0.0, -2.237e-07, -1.0, -0.96, -0.2399, -0.1442, -0.8824, 1.125e-07, -0.4705, 0.03939, 0.9266, -0.3741, 0.1073, 0.9464, -0.3046, -0.4523, 0.8839, 0.1187, 0.03939, 0.9266, -0.3741, -0.6209, -0.07282, 0.7805, -0.001904, 0.9988, -0.04804, -0.8824, 1.125e-07, -0.4705, -0.9445, -0.08759, -0.3166, -0.6209, -0.07282, 0.7805, 0.03939, 0.9266, -0.3741, -0.001904, 0.9988, -0.04804, -0.6209, -0.07282, 0.7805, 0.9368, -4.071e-05, 0.3499, 0.9333, 3.79e-05, 0.3591, 0.7785, 0.6177, 0.1113, -0.3546, -0.6006, 0.7166, 0.9368, -4.071e-05, 0.3499, 0.9368, -4.071e-05, 0.3499, -0.6209, -0.07282, 0.7805, -0.9445, -0.08759, -0.3166, 0.9333, 3.79e-05, 0.3591, 0.9368, -4.071e-05, 0.3499, -0.3546, -0.6006, 0.7166, -0.4523, 0.8839, 0.1187, -0.001904, 0.9988, -0.04804, -0.3546, -0.6006, 0.7166, 0.7785, 0.6177, 0.1113, 0.4019, 0.6934, 0.5981, -0.3333, -0.67, 0.6634, 0.04826, 0.07998, 0.9956, -0.4523, 0.8839, 0.1187, -0.3546, -0.6006, 0.7166, 0.1828, -0.3023, 0.9355, 0.06961, 0.9952, -0.06901, 0.04826, 0.07998, 0.9956, 0.1828, -0.3023, 0.9355, 0.541, -0.05628, -0.8391, -0.3546, -0.6006, 0.7166, -0.3333, -0.67, 0.6634, 0.41, -0.9047, 0.1159, 0.1828, -0.3023, 0.9355, -0.3333, -0.67, 0.6634, 0.4019, 0.6934, 0.5981, 0.0, 2.439e-07, 1.0, 0.41, -0.9047, 0.1159, 0.0, -2.237e-07, -1.0, 3.371e-05, -3.427e-06, -1.0, 0.8759, 0.06705, -0.4778, 0.0, -2.237e-07, -1.0, 3.371e-05, -3.427e-06, -1.0, -0.4523, 0.8839, 0.1187, 0.04826, 0.07998, 0.9956, 0.8759, 0.06705, -0.4778, 0.1828, -0.3023, 0.9355, 0.41, -0.9047, 0.1159, 0.541, -0.05628, -0.8391, 0.3181, 0.9333, 0.1666, 0.5959, 0.2707, -0.756, -0.06375, 0.9912, 0.1161])] * 3)])

# ---- objects
ob_long_open = bpy.data.objects.new('long_open', me_cube_004)
ob_long_closed = bpy.data.objects.new('long_closed', me_cube_001)
ob_short_closed = bpy.data.objects.new('short_closed', me_cube_002)
ob_flat_closed = bpy.data.objects.new('flat_closed', me_cube_003)
ob_flat_open = bpy.data.objects.new('flat_open', me_cube_005)

# ---- transforms, parenting, visibility, modifiers, constraints
ob_long_open.location = (0.0, 0.0, 0.0)
ob_long_open.color = (0.8, 0.8, 0.8, 1.0)
_m = ob_long_open.modifiers.new('EdgeSplit', 'EDGE_SPLIT')
ob_long_closed.location = (0.0, 0.0, 0.0)
ob_long_closed.color = (0.8, 0.8, 0.8, 1.0)
_m = ob_long_closed.modifiers.new('EdgeSplit', 'EDGE_SPLIT')
ob_short_closed.location = (0.0, 0.0, 0.0)
ob_short_closed.color = (0.8, 0.8, 0.8, 1.0)
_m = ob_short_closed.modifiers.new('EdgeSplit', 'EDGE_SPLIT')
ob_flat_closed.location = (0.0, 0.0, 0.0)
ob_flat_closed.color = (0.8, 0.8, 0.8, 1.0)
_m = ob_flat_closed.modifiers.new('EdgeSplit', 'EDGE_SPLIT')
ob_flat_open.location = (0.0, 0.0, 0.0)
ob_flat_open.color = (0.8, 0.8, 0.8, 1.0)
_m = ob_flat_open.modifiers.new('EdgeSplit', 'EDGE_SPLIT')
_m = ob_flat_open.modifiers.new('Mirror', 'MIRROR')
_m.use_clip = True

# ---- collection membership
col_collection.objects.link(ob_long_open)
col_collection.objects.link(ob_long_closed)
col_collection.objects.link(ob_short_closed)
col_collection.objects.link(ob_flat_closed)
col_collection.objects.link(ob_flat_open)

# ---- scene / render settings (as saved in the file)
scene.frame_start = 1; scene.frame_end = 250; scene.frame_set(1)
scene.render.engine = 'BLENDER_EEVEE_NEXT'
scene.cycles.sampling_pattern = 'TABULATED_SOBOL'
scene.cycles.use_light_tree = False
scene.view_settings.view_transform = 'Filmic'
bpy.context.view_layer.update()

# ---- added for rendering (the .blend has no active camera and no usable light): camera, sun
cam_auto = bpy.data.cameras.new('AutoCamera')
cam_auto.lens = 50.0
cam_auto.sensor_width = 36.0
cam_auto.clip_end = 1000.0
ob_auto_camera = bpy.data.objects.new('AutoCamera', cam_auto)
scene.collection.objects.link(ob_auto_camera)
ob_auto_camera.location = (1.45371, -1.74445, 1.54036)
ob_auto_camera.rotation_euler = (1.09748, -7.21219e-08, 0.694738)
scene.camera = ob_auto_camera
light_auto_sun = bpy.data.lights.new('AutoSun', 'SUN')
light_auto_sun.energy = 3.0
light_auto_sun.angle = 0.0523599
ob_auto_sun = bpy.data.objects.new('AutoSun', light_auto_sun)
scene.collection.objects.link(ob_auto_sun)
ob_auto_sun.rotation_euler = (0.872665, 0.174533, 0.523599)
bpy.context.view_layer.update()
